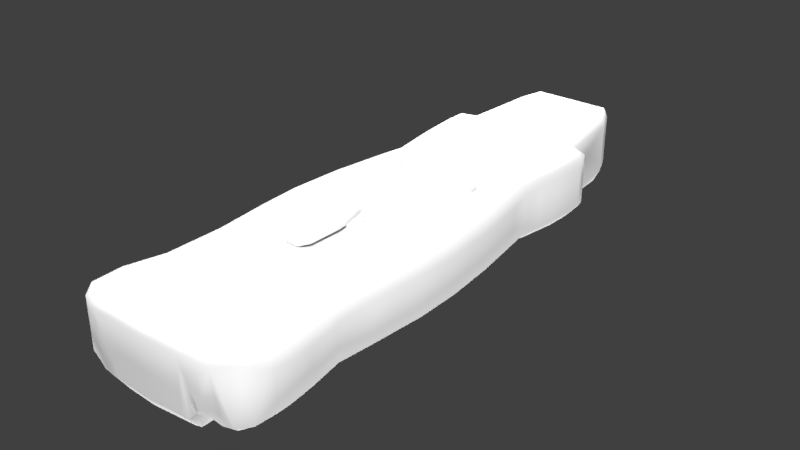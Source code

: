 # Source: trueRMSMultimeterHS36.blend  (saved by Blender 2.79.0; exported with 4.5.12 LTS)
import bpy
from mathutils import Matrix  # noqa: F401  (used for matrix-valued properties, if any)

bpy.ops.wm.read_factory_settings(use_empty=True)
scene = bpy.context.scene
scene.name = 'Scene'

# ---- collections
col_collection_1 = bpy.data.collections.new('Collection 1'); scene.collection.children.link(col_collection_1)
col_collection_6 = bpy.data.collections.new('Collection 6'); scene.collection.children.link(col_collection_6)

# ---- materials (node trees are filled in below, after node groups)
mat_truermsmultimeterhs36material = bpy.data.materials.new('trueRMSMultimeterHS36Material')
mat_truermsmultimeterhs36material.alpha_threshold = 0.0
mat_truermsmultimeterhs36material.use_transparent_shadow = False
mat_truermsmultimeterhs36material.roughness = 0.5
mat_truermsmultimeterhs36material.specular_intensity = 0.0
mat_truermsmultimeterhs36material.line_color = (0.0, 0.0, 0.0, 1.0)
mat_truermsmultimeterhs36screenmaterial = bpy.data.materials.new('trueRMSMultimeterHS36ScreenMaterial')
mat_truermsmultimeterhs36screenmaterial.alpha_threshold = 0.0
mat_truermsmultimeterhs36screenmaterial.use_transparent_shadow = False
mat_truermsmultimeterhs36screenmaterial.roughness = 0.5
mat_truermsmultimeterhs36screenmaterial.specular_intensity = 0.0
mat_truermsmultimeterhs36continuitylightbulbmaterial = bpy.data.materials.new('trueRMSMultimeterHS36ContinuityLightBulbMaterial')
mat_truermsmultimeterhs36continuitylightbulbmaterial.alpha_threshold = 0.0
mat_truermsmultimeterhs36continuitylightbulbmaterial.use_transparent_shadow = False
mat_truermsmultimeterhs36continuitylightbulbmaterial.roughness = 0.5
mat_truermsmultimeterhs36continuitylightbulbmaterial.specular_intensity = 0.0
mat_truermsmultimeterhs36continuitylightbulbmaterial.line_color = (0.0, 0.0, 0.0, 1.0)
mat_truermsmultimeterhs36ncvlightbulbmaterial = bpy.data.materials.new('trueRMSMultimeterHS36NCVLightBulbMaterial')
mat_truermsmultimeterhs36ncvlightbulbmaterial.alpha_threshold = 0.0
mat_truermsmultimeterhs36ncvlightbulbmaterial.use_transparent_shadow = False
mat_truermsmultimeterhs36ncvlightbulbmaterial.roughness = 0.5
mat_truermsmultimeterhs36ncvlightbulbmaterial.specular_intensity = 0.0
mat_truermsmultimeterhs36ncvlightbulbmaterial.line_color = (0.0, 0.0, 0.0, 1.0)
mat_truermsmultimeterhs36hivlightbulbmaterial = bpy.data.materials.new('trueRMSMultimeterHS36HiVLightBulbMaterial')
mat_truermsmultimeterhs36hivlightbulbmaterial.alpha_threshold = 0.0
mat_truermsmultimeterhs36hivlightbulbmaterial.use_transparent_shadow = False
mat_truermsmultimeterhs36hivlightbulbmaterial.roughness = 0.5
mat_truermsmultimeterhs36hivlightbulbmaterial.specular_intensity = 0.0
mat_truermsmultimeterhs36hivlightbulbmaterial.line_color = (0.0, 0.0, 0.0, 1.0)

# ---- material node trees

# ---- world
world_world = bpy.data.worlds.new('World'); scene.world = world_world
world_world.color = (0.05088, 0.05088, 0.05088)
world_world.use_sun_shadow = False
world_world.sun_shadow_jitter_overblur = 0.0
world_world.cycles.sampling_method = 'MANUAL'

# ---- lights
light_lamp_003 = bpy.data.lights.new('Lamp.003', 'POINT')
light_lamp_003.transmission_factor = 0.0
light_lamp_003.cutoff_distance = 30.0
light_lamp_003.energy = 100.0
light_lamp_003.shadow_buffer_clip_start = 1.001
light_lamp_003.shadow_soft_size = 0.1
light_lamp_003.shadow_maximum_resolution = 0.006
light_lamp_003.use_absolute_resolution = True
light_lamp_002 = bpy.data.lights.new('Lamp.002', 'POINT')
light_lamp_002.transmission_factor = 0.0
light_lamp_002.cutoff_distance = 30.0
light_lamp_002.energy = 100.0
light_lamp_002.shadow_buffer_clip_start = 1.001
light_lamp_002.shadow_soft_size = 0.1
light_lamp_002.shadow_maximum_resolution = 0.006
light_lamp_002.use_absolute_resolution = True
light_lamp_001 = bpy.data.lights.new('Lamp.001', 'POINT')
light_lamp_001.transmission_factor = 0.0
light_lamp_001.cutoff_distance = 30.0
light_lamp_001.energy = 100.0
light_lamp_001.shadow_buffer_clip_start = 1.001
light_lamp_001.shadow_soft_size = 0.1
light_lamp_001.shadow_maximum_resolution = 0.006
light_lamp_001.use_absolute_resolution = True
light_lamp = bpy.data.lights.new('Lamp', 'POINT')
light_lamp.transmission_factor = 0.0
light_lamp.cutoff_distance = 30.0
light_lamp.energy = 100.0
light_lamp.shadow_buffer_clip_start = 1.001
light_lamp.shadow_soft_size = 0.1
light_lamp.shadow_maximum_resolution = 0.006
light_lamp.use_absolute_resolution = True

# ---- meshes
me_truermsmultimeterhs36geometry = bpy.data.meshes.new('trueRMSMultimeterHS36Geometry')
me_truermsmultimeterhs36geometry.from_pydata([(0.02924, -0.1282, -0.01212), (0.02857, -0.1282, -0.009006), (0.02652, -0.1282, -0.006957), (0.02372, -0.1282, -0.006207), (0.02092, -0.1282, -0.006957), (0.01887, -0.1282, -0.009006), (0.01885, -0.1282, -0.01453), (0.01938, -0.1121, -0.01453), (0.01914, -0.1121, -0.009319), (0.02096, -0.1121, -0.007499), (0.02345, -0.1121, -0.006832), (0.02593, -0.1121, -0.007499), (0.02775, -0.1121, -0.009319), (0.02824, -0.1121, -0.01247), (0.0217, -0.08566, -0.01383), (0.0219, -0.08566, -0.01072), (0.02269, -0.08566, -0.009923), (0.02378, -0.08566, -0.009632), (0.02487, -0.08566, -0.009923), (0.02566, -0.08566, -0.01072), (0.02592, -0.08566, -0.01192), (-0.01778, -0.1282, -0.01453), (-0.0178, -0.1282, -0.009006), (-0.01985, -0.1282, -0.006957), (-0.02265, -0.1282, -0.006207), (-0.02545, -0.1282, -0.006957), (-0.0275, -0.1282, -0.009006), (-0.02724, -0.1121, -0.009319), (-0.02542, -0.1121, -0.007499), (-0.02293, -0.1121, -0.006832), (-0.02044, -0.1121, -0.007499), (-0.01862, -0.1121, -0.009319), (-0.01862, -0.1121, -0.01429), (-0.02476, -0.08566, -0.01183), (-0.02448, -0.08566, -0.01072), (-0.02368, -0.08566, -0.009923), (-0.0226, -0.08566, -0.009632), (-0.02151, -0.08566, -0.009923), (-0.02072, -0.08566, -0.01072), (-0.0198, -0.08778, -0.01361), (-0.01904, -0.2182, 0.009622), (-0.02242, -0.2172, 0.009622), (-0.02736, -0.215, 0.009622), (-0.03239, -0.2092, 0.009622), (0.02377, -0.135, 0.01232), (-0.03288, -0.1978, 0.009622), (-0.02933, -0.184, 0.009622), (-0.02924, -0.1624, 0.009622), (-0.03136, -0.1409, 0.009622), (-0.03224, -0.1253, 0.009622), (-0.03111, -0.1053, 0.009622), (-0.02797, -0.08327, 0.009622), (-0.02648, -0.07563, 0.009622), (-0.02809, -0.06495, 0.009622), (-0.02925, -0.05655, 0.009622), (-0.02995, -0.04201, 0.009622), (-0.02899, -0.03804, 0.009622), (-0.02298, -0.03512, 0.009622), (-0.01973, -0.007741, 0.009622), (-0.01617, -3.709e-05, 0.009622), (0.01617, 3.709e-05, 0.009622), (-0.02044, -0.1296, 0.01232), (-0.01136, -0.2184, 0.009622), (0.001181, -0.2189, 0.009622), (0.0229, -0.2178, 0.009622), (0.02649, -0.2166, 0.009622), (0.03104, -0.2137, 0.009622), (0.03464, -0.2095, 0.009622), (0.03508, -0.2018, 0.009622), (0.03495, -0.1962, 0.009622), (0.03377, -0.1866, 0.009622), (0.03138, -0.1733, 0.009622), (0.03262, -0.1591, 0.009622), (0.03402, -0.1389, 0.009622), (0.03371, -0.1219, 0.009622), (0.03171, -0.1018, 0.009622), (0.0284, -0.08069, 0.009622), (0.02728, -0.07387, 0.009622), (0.02831, -0.06516, 0.009622), (0.02927, -0.05658, 0.009622), (0.03, -0.0417, 0.009622), (0.02914, -0.03773, 0.009622), (0.02309, -0.03494, 0.009622), (0.01949, -0.007954, 0.009622), (-0.01041, -0.2157, 0.0133), (0.01585, -0.2184, 0.009622), (-0.02097, -0.1362, 0.01233), (-0.01788, -0.2147, 0.0133), (-0.02131, -0.2129, 0.0133), (-0.02362, -0.2103, 0.0133), (-0.02393, -0.2035, 0.0133), (-0.02289, -0.1882, 0.0133), (-0.01897, -0.1684, 0.0133), (-0.02083, -0.1535, 0.0133), (-0.02367, -0.1363, 0.01331), (-0.02308, -0.1289, 0.0133), (-0.0224, -0.1056, 0.0133), (-0.02033, -0.08497, 0.0133), (-0.01943, -0.07794, 0.0133), (-0.02162, -0.06917, 0.0133), (-0.02335, -0.05936, 0.0133), (-0.02484, -0.04837, 0.0133), (-0.02479, -0.04097, 0.0133), (-0.01865, -0.03925, 0.0133), (-0.0168, -0.01015, 0.0133), (-0.01459, -0.000928, 0.0133), (0.001157, -0.2163, 0.0133), (0.02233, -0.2137, 0.0133), (0.02683, -0.2102, 0.0133), (0.02704, -0.2046, 0.0133), (0.02656, -0.1974, 0.0133), (0.02472, -0.1833, 0.0133), (0.02115, -0.1686, 0.0133), (0.02328, -0.1553, 0.0133), (0.02647, -0.135, 0.0133), (0.02479, -0.1261, 0.0133), (0.02421, -0.1023, 0.0133), (0.02174, -0.08256, 0.0133), (0.02091, -0.07738, 0.0133), (0.02334, -0.06574, 0.0133), (0.02534, -0.05033, 0.0133), (0.02541, -0.04138, 0.0133), (0.01951, -0.03883, 0.0133), (0.01728, -0.008759, 0.0133), (0.01501, -0.0007203, 0.0133), (0.01701, -0.215, 0.0133), (0.001184, -0.1099, 0.01331), (-0.007301, -0.1114, 0.01331), (-0.01476, -0.1157, 0.01331), (-0.02158, -0.124, 0.01331), (-0.02139, -0.1471, 0.01331), (-0.01467, -0.1551, 0.01331), (-0.007209, -0.1594, 0.01331), (0.001276, -0.1609, 0.01331), (0.01068, -0.1592, 0.01331), (0.01862, -0.154, 0.01331), (0.02394, -0.1459, 0.01331), (0.02267, -0.1223, 0.01331), (0.01713, -0.1157, 0.01331), (0.009669, -0.1114, 0.01331), (0.02227, -0.1271, 0.01233), (0.001207, -0.1126, 0.01233), (-0.006362, -0.114, 0.01233), (-0.01302, -0.1178, 0.01233), (-0.0191, -0.1252, 0.01233), (-0.01893, -0.1458, 0.01233), (-0.01294, -0.1529, 0.01233), (-0.00628, -0.1568, 0.01233), (0.00129, -0.1581, 0.01233), (0.009682, -0.1566, 0.01233), (0.01676, -0.152, 0.01233), (0.0215, -0.1447, 0.01233), (0.02037, -0.1237, 0.01233), (0.01543, -0.1178, 0.01233), (0.008777, -0.114, 0.01233), (-0.03239, -0.2092, -0.009622), (-0.03288, -0.1978, -0.009622), (-0.02933, -0.184, -0.009622), (-0.02924, -0.1624, -0.009622), (-0.03136, -0.1409, -0.009622), (-0.03224, -0.1253, -0.009622), (-0.03111, -0.1053, -0.009622), (-0.02797, -0.08327, -0.009622), (-0.02648, -0.07563, -0.009622), (-0.02809, -0.06495, -0.009622), (-0.02925, -0.05655, -0.009622), (-0.02995, -0.04201, -0.009622), (-0.02899, -0.03804, -0.009622), (-0.02298, -0.03512, -0.009622), (-0.01973, -0.007741, -0.009622), (-0.01617, -3.709e-05, -0.009622), (0.01617, 3.709e-05, -0.009622), (-0.01136, -0.2184, -0.009622), (0.001181, -0.2189, -0.009622), (0.03104, -0.2137, -0.009622), (0.03464, -0.2095, -0.009622), (0.03508, -0.2018, -0.009622), (0.03495, -0.1962, -0.009622), (0.03377, -0.1866, -0.009622), (0.03138, -0.1733, -0.009622), (0.03262, -0.1591, -0.009622), (0.03402, -0.1389, -0.009622), (0.03371, -0.1219, -0.009622), (0.03171, -0.1018, -0.009622), (0.0284, -0.08069, -0.009622), (0.02728, -0.07387, -0.009622), (0.02831, -0.06516, -0.009622), (0.02927, -0.05658, -0.009622), (0.03, -0.0417, -0.009622), (0.02914, -0.03773, -0.009622), (0.02309, -0.03494, -0.009622), (0.01949, -0.007954, -0.009622), (0.01585, -0.2184, -0.009622), (-0.01041, -0.2157, -0.01453), (-0.01943, -0.07794, -0.01453), (-0.02162, -0.06917, -0.01453), (-0.02335, -0.05936, -0.01453), (-0.02484, -0.0506, -0.01453), (-0.02511, -0.04239, -0.01453), (-0.02446, -0.04048, -0.01453), (-0.01865, -0.03925, -0.01453), (-0.0168, -0.01015, -0.01453), (-0.01459, -0.000928, -0.01453), (0.001157, -0.2163, -0.01453), (0.02174, -0.08256, -0.01453), (0.02091, -0.07738, -0.01453), (0.02334, -0.06574, -0.01453), (0.02534, -0.05256, -0.01453), (0.02566, -0.04247, -0.01453), (0.02515, -0.04028, -0.01453), (0.01951, -0.03883, -0.01453), (0.01728, -0.008759, -0.01453), (0.01501, -0.0007203, -0.01453), (0.01701, -0.215, -0.01453), (0.02652, -0.2166, -0.006957), (-0.01764, -0.2181, -0.009622), (-0.01778, -0.2147, -0.01453), (0.0229, -0.2179, -0.006427), (0.02092, -0.2177, -0.006957), (-0.01904, -0.2182, -0.007766), (0.01885, -0.2145, -0.01453), (0.01871, -0.2182, -0.009622), (-0.02265, -0.2176, -0.006207), (-0.0275, -0.2148, -0.009006), (-0.02824, -0.1282, -0.01177), (-0.02822, -0.1933, -0.01191), (-0.02825, -0.2102, -0.01181), (0.02897, -0.1971, -0.01312), (0.0289, -0.2039, -0.0134), (0.02899, -0.2105, -0.01307), (0.02922, -0.1577, -0.01141), (0.02925, -0.185, -0.01207), (0.02898, -0.212, -0.01181), (0.02857, -0.2153, -0.009006), (0.02904, -0.1722, -0.01075), (-0.02821, -0.1476, -0.01163), (-0.02788, -0.1709, -0.01041), (-0.02809, -0.1839, -0.0112), (-0.02767, -0.2147, -0.009622), (-0.02545, -0.2161, -0.006957), (-0.02787, -0.1121, -0.01166), (-0.02587, -0.09543, -0.01201), (-0.01727, -0.06478, 0.0133), (-0.01727, -0.04659, 0.0133), (-0.01717, -0.04549, 0.0133), (-0.01691, -0.04502, 0.0133), (-0.01625, -0.0448, 0.0133), (0.01726, -0.04458, 0.0133), (0.01746, -0.04485, 0.0133), (0.01773, -0.04546, 0.0133), (0.01778, -0.06518, 0.0133), (0.01751, -0.06558, 0.0133), (-0.0167, -0.06586, 0.0133), (-0.0171, -0.06566, 0.0133), (-0.01729, -0.06516, 0.0133)], [], [(1, 12, 13, 0), (2, 11, 12, 1), (4, 9, 10, 3), (5, 8, 9, 4), (3, 10, 11, 2), (6, 7, 8, 5), (7, 14, 15, 8), (11, 18, 19, 12), (8, 15, 16, 9), (12, 19, 20, 13), (9, 16, 17, 10), (10, 17, 18, 11), (22, 31, 32, 21), (23, 30, 31, 22), (25, 28, 29, 24), (26, 27, 28, 25), (24, 29, 30, 23), (30, 37, 38, 31), (27, 34, 35, 28), (31, 38, 39, 32), (28, 35, 36, 29), (29, 36, 37, 30), (63, 85, 125, 106), (134, 135, 150, 149), (85, 64, 107, 125), (64, 65, 107), (65, 66, 108, 107), (66, 67, 108), (67, 68, 109, 108), (68, 69, 110, 109), (69, 70, 111, 110), (70, 71, 112, 111), (71, 72, 113, 112), (72, 73, 114, 113), (73, 74, 115, 114), (74, 75, 116, 115), (75, 76, 117, 116), (76, 77, 118, 117), (77, 78, 119, 118), (78, 79, 120, 119), (79, 80, 121, 120), (80, 81, 121), (81, 82, 122, 121), (82, 83, 123, 122), (83, 60, 124, 123), (60, 59, 105, 124), (59, 58, 104, 105), (58, 57, 103, 104), (56, 55, 102), (55, 54, 101, 102), (54, 53, 100, 101), (53, 52, 99, 100), (52, 51, 98, 99), (51, 50, 97, 98), (50, 49, 96, 97), (49, 95, 96), (49, 48, 94, 95), (48, 47, 93, 94), (47, 46, 92, 93), (46, 45, 91, 92), (45, 43, 90, 91), (43, 89, 90), (135, 136, 151, 150), (43, 42, 89), (42, 41, 88, 89), (41, 40, 87, 88), (127, 128, 143, 142), (40, 62, 84, 87), (62, 63, 106, 84), (96, 95, 129, 128, 127, 126, 139, 138, 137, 115, 116, 117, 118, 119, 250, 251, 252, 253, 254, 99, 98, 97), (87, 84, 106, 125, 107, 108, 109, 110, 111, 112, 113, 114, 136, 135, 134, 133, 132, 131, 130, 94, 93, 92, 91, 90, 89, 88), (128, 129, 144, 143), (137, 138, 153, 152), (129, 95, 61, 144), (138, 139, 154, 153), (130, 131, 146, 145), (114, 115, 140, 44), (139, 126, 141, 154), (131, 132, 147, 146), (95, 94, 86, 61), (94, 130, 145, 86), (132, 133, 148, 147), (115, 137, 152, 140), (133, 134, 149, 148), (126, 127, 142, 141), (136, 114, 44, 151), (146, 147, 148, 149, 150, 151, 44, 140, 152, 153, 154, 141, 142, 143, 144, 61, 86, 145), (60, 83, 191, 171), (59, 60, 171, 170), (64, 85, 192, 221, 218, 217), (40, 41, 222, 219), (63, 62, 172, 173), (41, 42, 223, 239, 222), (65, 64, 217, 214), (42, 43, 155, 238, 223), (66, 65, 214, 233, 174), (67, 66, 174, 175), (43, 45, 156, 155), (68, 67, 175, 176), (62, 40, 219, 215, 172), (45, 46, 157, 156), (69, 68, 176, 177), (46, 47, 158, 157), (70, 69, 177, 178), (47, 48, 159, 158), (71, 70, 178, 179), (48, 49, 160, 159), (72, 71, 179, 180), (73, 72, 180, 181), (85, 63, 173, 192), (49, 50, 161, 160), (74, 73, 181, 182), (50, 51, 162, 161), (75, 74, 182, 183), (51, 52, 163, 162), (76, 75, 183, 184), (52, 53, 164, 163), (77, 76, 184, 185), (53, 54, 165, 164), (78, 77, 185, 186), (54, 55, 166, 165), (79, 78, 186, 187), (55, 56, 167, 166), (80, 79, 187, 188), (81, 80, 188, 189), (56, 57, 168, 167), (56, 102, 103, 57), (82, 81, 189, 190), (57, 58, 169, 168), (83, 82, 190, 191), (58, 59, 170, 169), (173, 203, 213, 192), (192, 213, 220, 221), (174, 232, 229, 175), (175, 229, 228, 176), (176, 228, 227, 177), (177, 227, 231, 178), (178, 231, 234, 179), (179, 234, 230, 180), (180, 230, 0, 181), (181, 0, 182), (182, 0, 13, 183), (183, 13, 20, 14, 204, 184), (184, 204, 205, 185), (185, 205, 206, 186), (186, 206, 207, 187), (187, 207, 208, 188), (188, 208, 209, 189), (189, 209, 210, 190), (190, 210, 211, 191), (191, 211, 212, 171), (171, 212, 202, 170), (170, 202, 201, 169), (169, 201, 200, 168), (200, 199, 167, 168), (167, 199, 198, 166), (166, 198, 197, 165), (165, 197, 196, 164), (164, 196, 195, 163), (163, 195, 194, 162), (162, 194, 39, 33, 241, 161), (161, 241, 240, 224, 160), (160, 224, 235, 159), (159, 235, 236, 158), (158, 236, 237, 157), (157, 237, 225, 156), (156, 225, 226, 155), (155, 226, 238), (172, 193, 203, 173), (239, 25, 24, 222), (39, 38, 37, 36, 35, 34, 33), (221, 5, 4, 218), (232, 231, 227, 228, 229), (233, 232, 174), (216, 21, 32, 39, 194, 195, 196, 197, 198, 199, 200, 201, 202, 212, 211, 210, 209, 208, 207, 206, 205, 204, 14, 7, 6, 220, 213, 203, 193), (220, 6, 5, 221), (233, 1, 0, 230, 234, 231, 232), (215, 216, 193, 172), (214, 2, 1, 233), (215, 22, 21, 216), (223, 26, 25, 239), (20, 19, 18, 17, 16, 15, 14), (219, 23, 22, 215), (222, 24, 23, 219), (218, 4, 3, 217), (241, 33, 34, 27, 240), (217, 3, 2, 214), (226, 225, 237, 236, 235, 224, 26, 223, 238), (240, 27, 26, 224), (99, 254, 242, 243, 244, 245, 246, 247, 248, 249, 250, 119, 120, 121, 122, 123, 124, 105, 104, 103, 102, 101, 100)])
me_truermsmultimeterhs36geometry.polygons.foreach_set('use_smooth', [1, 1, 1, 1, 1, 1, 1, 1, 1, 1, 1, 1, 1, 1, 1, 1, 1, 1, 1, 1, 1, 1, 1, 1, 1, 1, 1, 1, 1, 1, 1, 1, 1, 1, 1, 1, 1, 1, 1, 1, 1, 1, 1, 1, 1, 1, 1, 1, 1, 1, 1, 1, 1, 1, 1, 1, 1, 1, 1, 1, 1, 1, 1, 1, 1, 1, 1, 1, 1, 0, 0, 1, 1, 1, 1, 1, 1, 1, 1, 1, 1, 1, 1, 1, 1, 1, 0, 1, 1, 1, 1, 1, 1, 1, 1, 1, 1, 1, 1, 1, 1, 1, 1, 1, 1, 1, 1, 1, 1, 1, 1, 1, 1, 1, 1, 1, 1, 1, 1, 1, 1, 1, 1, 1, 1, 1, 1, 1, 1, 1, 1, 1, 1, 1, 1, 1, 1, 1, 1, 1, 1, 1, 1, 1, 1, 1, 1, 1, 1, 1, 1, 1, 1, 1, 1, 1, 1, 1, 1, 1, 1, 1, 1, 1, 1, 1, 1, 1, 1, 1, 1, 1, 1, 1, 0, 1, 1, 1, 1, 1, 1, 1, 1, 1, 1, 1, 1, 1, 1, 0])
_uv = me_truermsmultimeterhs36geometry.uv_layers.new(name='UVMap')
_uv.uv.foreach_set('vector', [0.5688, 0.4503, 0.5656, 0.5136, 0.5675, 0.5136, 0.5714, 0.4503, 0.5607, 0.4503, 0.5584, 0.5136, 0.5656, 0.5136, 0.5688, 0.4503, 0.5436, 0.4503, 0.5387, 0.5136, 0.5486, 0.5136, 0.5497, 0.4503, 0.535, 0.4503, 0.5333, 0.5129, 0.5387, 0.5136, 0.5436, 0.4503, 0.5497, 0.4503, 0.5486, 0.5136, 0.5584, 0.5136, 0.5607, 0.4503, 0.5349, 0.4503, 0.5343, 0.5129, 0.5333, 0.5129, 0.535, 0.4503, 0.5343, 0.5129, 0.5445, 0.6019, 0.5452, 0.6019, 0.5333, 0.5129, 0.5584, 0.5136, 0.562, 0.6178, 0.5645, 0.6178, 0.5656, 0.5136, 0.5333, 0.5129, 0.5452, 0.6019, 0.5553, 0.6178, 0.5387, 0.5136, 0.5656, 0.5136, 0.5645, 0.6178, 0.5653, 0.6178, 0.5675, 0.5136, 0.5387, 0.5136, 0.5553, 0.6178, 0.5587, 0.6178, 0.5486, 0.5136, 0.5486, 0.5136, 0.5587, 0.6178, 0.562, 0.6178, 0.5584, 0.5136, 0.3813, 0.4503, 0.3826, 0.5136, 0.3826, 0.5136, 0.3859, 0.4503, 0.3727, 0.4503, 0.3754, 0.5136, 0.3826, 0.5136, 0.3813, 0.4503, 0.3556, 0.4503, 0.3557, 0.5136, 0.3656, 0.5136, 0.3667, 0.4503, 0.3475, 0.4503, 0.3486, 0.5136, 0.3557, 0.5136, 0.3556, 0.4503, 0.3667, 0.4503, 0.3656, 0.5136, 0.3754, 0.5136, 0.3727, 0.4503, 0.3754, 0.5136, 0.3646, 0.6184, 0.3671, 0.6184, 0.3826, 0.5136, 0.3486, 0.5136, 0.3551, 0.6184, 0.3577, 0.6184, 0.3557, 0.5136, 0.3826, 0.5136, 0.3671, 0.6184, 0.374, 0.6042, 0.3826, 0.5136, 0.3557, 0.5136, 0.3577, 0.6184, 0.3611, 0.6184, 0.3656, 0.5136, 0.3656, 0.5136, 0.3611, 0.6184, 0.3646, 0.6184, 0.3754, 0.5136, 0.1665, 0.09084, 0.2247, 0.09297, 0.2293, 0.1065, 0.1664, 0.1011, 0.2042, 0.3279, 0.2357, 0.3484, 0.2283, 0.3563, 0.2002, 0.3381, 0.2247, 0.09297, 0.2527, 0.09512, 0.2505, 0.1114, 0.2293, 0.1065, 0.2527, 0.09512, 0.267, 0.09987, 0.2505, 0.1114, 0.267, 0.09987, 0.285, 0.1113, 0.2683, 0.1254, 0.2505, 0.1114, 0.285, 0.1113, 0.2993, 0.1281, 0.2683, 0.1254, 0.2993, 0.1281, 0.3011, 0.1587, 0.2691, 0.1477, 0.2683, 0.1254, 0.3011, 0.1587, 0.3006, 0.181, 0.2672, 0.1761, 0.2691, 0.1477, 0.3006, 0.181, 0.2959, 0.2189, 0.2599, 0.2321, 0.2672, 0.1761, 0.2959, 0.2189, 0.2864, 0.272, 0.2458, 0.2905, 0.2599, 0.2321, 0.2864, 0.272, 0.2913, 0.3281, 0.2542, 0.3434, 0.2458, 0.2905, 0.2913, 0.3281, 0.2968, 0.4084, 0.2669, 0.4239, 0.2542, 0.3434, 0.2968, 0.4084, 0.2956, 0.4761, 0.2602, 0.4593, 0.2669, 0.4239, 0.2956, 0.4761, 0.2877, 0.5558, 0.2579, 0.5538, 0.2602, 0.4593, 0.2877, 0.5558, 0.2745, 0.6395, 0.2481, 0.6321, 0.2579, 0.5538, 0.2745, 0.6395, 0.2701, 0.6666, 0.2448, 0.6526, 0.2481, 0.6321, 0.2701, 0.6666, 0.2742, 0.7011, 0.2544, 0.6989, 0.2448, 0.6526, 0.2742, 0.7011, 0.278, 0.7352, 0.2624, 0.76, 0.2544, 0.6989, 0.278, 0.7352, 0.2809, 0.7943, 0.2627, 0.7955, 0.2624, 0.76, 0.2809, 0.7943, 0.2775, 0.81, 0.2627, 0.7955, 0.2775, 0.81, 0.2535, 0.8211, 0.2393, 0.8057, 0.2627, 0.7955, 0.2535, 0.8211, 0.2392, 0.9282, 0.2304, 0.925, 0.2393, 0.8057, 0.2392, 0.9282, 0.226, 0.9599, 0.2214, 0.9569, 0.2304, 0.925, 0.226, 0.9599, 0.09764, 0.9596, 0.1039, 0.9561, 0.2214, 0.9569, 0.09764, 0.9596, 0.08349, 0.9291, 0.09513, 0.9195, 0.1039, 0.9561, 0.08349, 0.9291, 0.07058, 0.8204, 0.08777, 0.804, 0.09513, 0.9195, 0.04673, 0.8088, 0.04291, 0.7931, 0.06341, 0.7972, 0.04291, 0.7931, 0.04571, 0.7353, 0.06322, 0.7678, 0.06341, 0.7972, 0.04571, 0.7353, 0.05029, 0.702, 0.0691, 0.7242, 0.06322, 0.7678, 0.05029, 0.702, 0.0567, 0.6596, 0.076, 0.6852, 0.0691, 0.7242, 0.0567, 0.6596, 0.05076, 0.6292, 0.08468, 0.6504, 0.076, 0.6852, 0.05076, 0.6292, 0.0383, 0.5417, 0.0811, 0.6225, 0.08468, 0.6504, 0.0383, 0.5417, 0.03385, 0.4624, 0.07289, 0.5407, 0.0811, 0.6225, 0.03385, 0.4624, 0.07019, 0.4483, 0.07289, 0.5407, 0.03385, 0.4624, 0.03731, 0.4004, 0.06783, 0.4189, 0.07019, 0.4483, 0.03731, 0.4004, 0.04576, 0.3151, 0.07912, 0.3505, 0.06783, 0.4189, 0.04576, 0.3151, 0.04537, 0.2294, 0.08652, 0.2914, 0.07912, 0.3505, 0.04537, 0.2294, 0.03127, 0.1746, 0.07094, 0.2129, 0.08652, 0.2914, 0.03127, 0.1746, 0.03321, 0.1294, 0.06683, 0.152, 0.07094, 0.2129, 0.03321, 0.1294, 0.06804, 0.125, 0.06683, 0.152, 0.2357, 0.3484, 0.2568, 0.3808, 0.2472, 0.3853, 0.2283, 0.3563, 0.03321, 0.1294, 0.05321, 0.1064, 0.06804, 0.125, 0.05321, 0.1064, 0.07282, 0.09773, 0.07721, 0.1148, 0.06804, 0.125, 0.07282, 0.09773, 0.08621, 0.09375, 0.09084, 0.1075, 0.07721, 0.1148, 0.1328, 0.5177, 0.1032, 0.5006, 0.1101, 0.4922, 0.1366, 0.5074, 0.08621, 0.09375, 0.1167, 0.09275, 0.1205, 0.1037, 0.09084, 0.1075, 0.1167, 0.09275, 0.1665, 0.09084, 0.1664, 0.1011, 0.1205, 0.1037, 0.07289, 0.5407, 0.07019, 0.4483, 0.07613, 0.4676, 0.1032, 0.5006, 0.1328, 0.5177, 0.1665, 0.5237, 0.2002, 0.5177, 0.2298, 0.5006, 0.2518, 0.4744, 0.2602, 0.4593, 0.2579, 0.5538, 0.2481, 0.6321, 0.2448, 0.6526, 0.2544, 0.6989, 0.2324, 0.7011, 0.2313, 0.6995, 0.0955, 0.6983, 0.09391, 0.6992, 0.09319, 0.7011, 0.076, 0.6852, 0.08468, 0.6504, 0.0811, 0.6225, 0.09084, 0.1075, 0.1205, 0.1037, 0.1664, 0.1011, 0.2293, 0.1065, 0.2505, 0.1114, 0.2683, 0.1254, 0.2691, 0.1477, 0.2672, 0.1761, 0.2599, 0.2321, 0.2458, 0.2905, 0.2542, 0.3434, 0.2669, 0.4239, 0.2568, 0.3808, 0.2357, 0.3484, 0.2042, 0.3279, 0.1669, 0.3212, 0.1332, 0.3271, 0.1036, 0.3442, 0.07689, 0.376, 0.06783, 0.4189, 0.07912, 0.3505, 0.08652, 0.2914, 0.07094, 0.2129, 0.06683, 0.152, 0.06804, 0.125, 0.07721, 0.1148, 0.1032, 0.5006, 0.07613, 0.4676, 0.08598, 0.4628, 0.1101, 0.4922, 0.2518, 0.4744, 0.2298, 0.5006, 0.2231, 0.4922, 0.2427, 0.4688, 0.07613, 0.4676, 0.07019, 0.4483, 0.08067, 0.4455, 0.08598, 0.4628, 0.2298, 0.5006, 0.2002, 0.5177, 0.1966, 0.5074, 0.2231, 0.4922, 0.07689, 0.376, 0.1036, 0.3442, 0.1105, 0.3527, 0.08666, 0.381, 0.2669, 0.4239, 0.2602, 0.4593, 0.2502, 0.4553, 0.2562, 0.4237, 0.2002, 0.5177, 0.1665, 0.5237, 0.1666, 0.5127, 0.1966, 0.5074, 0.1036, 0.3442, 0.1332, 0.3271, 0.1369, 0.3374, 0.1105, 0.3527, 0.07019, 0.4483, 0.06783, 0.4189, 0.07857, 0.4193, 0.08067, 0.4455, 0.06783, 0.4189, 0.07689, 0.376, 0.08666, 0.381, 0.07857, 0.4193, 0.1332, 0.3271, 0.1669, 0.3212, 0.1669, 0.3321, 0.1369, 0.3374, 0.2602, 0.4593, 0.2518, 0.4744, 0.2427, 0.4688, 0.2502, 0.4553, 0.1669, 0.3212, 0.2042, 0.3279, 0.2002, 0.3381, 0.1669, 0.3321, 0.1665, 0.5237, 0.1328, 0.5177, 0.1366, 0.5074, 0.1666, 0.5127, 0.2568, 0.3808, 0.2669, 0.4239, 0.2562, 0.4237, 0.2472, 0.3853, 0.1105, 0.3527, 0.1369, 0.3374, 0.1669, 0.3321, 0.2002, 0.3381, 0.2283, 0.3563, 0.2472, 0.3853, 0.2562, 0.4237, 0.2502, 0.4553, 0.2427, 0.4688, 0.2231, 0.4922, 0.1966, 0.5074, 0.1666, 0.5127, 0.1366, 0.5074, 0.1101, 0.4922, 0.08598, 0.4628, 0.08067, 0.4455, 0.07857, 0.4193, 0.08666, 0.381, 0.2255, 0.9563, 0.2385, 0.9249, 0.2385, 0.9249, 0.2255, 0.9563, 0.09821, 0.956, 0.2255, 0.9563, 0.2255, 0.9563, 0.09821, 0.956, 0.252, 0.09872, 0.2242, 0.09659, 0.2242, 0.09659, 0.2355, 0.09743, 0.2442, 0.09938, 0.252, 0.09851, 0.08688, 0.09736, 0.0736, 0.1013, 0.07267, 0.09952, 0.08688, 0.09715, 0.1665, 0.09447, 0.1171, 0.09637, 0.1171, 0.09637, 0.1665, 0.09447, 0.0736, 0.1013, 0.05415, 0.1099, 0.05358, 0.1105, 0.06165, 0.1055, 0.07267, 0.09952, 0.2661, 0.1034, 0.252, 0.09872, 0.252, 0.09851, 0.2662, 0.1035, 0.2697, 0.108, 0.2895, 0.1307, 0.2895, 0.1307, 0.2709, 0.1091, 0.2702, 0.1085, 0.284, 0.1148, 0.2661, 0.1034, 0.2662, 0.1035, 0.2743, 0.1086, 0.284, 0.1148, 0.2967, 0.1314, 0.2826, 0.1148, 0.2826, 0.1148, 0.2967, 0.1314, 0.2901, 0.1327, 0.292, 0.1775, 0.292, 0.1775, 0.2901, 0.1327, 0.2985, 0.1618, 0.2967, 0.1314, 0.2967, 0.1314, 0.2985, 0.1618, 0.1171, 0.09637, 0.08688, 0.09736, 0.08688, 0.09715, 0.09241, 0.09773, 0.1171, 0.09637, 0.292, 0.1775, 0.278, 0.2319, 0.278, 0.2319, 0.292, 0.1775, 0.298, 0.1839, 0.2985, 0.1618, 0.2985, 0.1618, 0.298, 0.1839, 0.279, 0.2412, 0.2776, 0.3169, 0.2776, 0.3169, 0.279, 0.2412, 0.2933, 0.2214, 0.298, 0.1839, 0.298, 0.1839, 0.2933, 0.2214, 0.2776, 0.3169, 0.286, 0.4014, 0.286, 0.4014, 0.2776, 0.3169, 0.2839, 0.2741, 0.2933, 0.2214, 0.2933, 0.2214, 0.2839, 0.2741, 0.286, 0.4014, 0.2894, 0.463, 0.2894, 0.463, 0.286, 0.4014, 0.2902, 0.3298, 0.2854, 0.2741, 0.2854, 0.2741, 0.2902, 0.3298, 0.2957, 0.4093, 0.2902, 0.3298, 0.2902, 0.3298, 0.2957, 0.4093, 0.2242, 0.09659, 0.1665, 0.09447, 0.1665, 0.09447, 0.2242, 0.09659, 0.2894, 0.463, 0.285, 0.5416, 0.285, 0.5416, 0.2894, 0.463, 0.2945, 0.4765, 0.2957, 0.4093, 0.2957, 0.4093, 0.2945, 0.4765, 0.285, 0.5416, 0.2727, 0.6284, 0.2727, 0.6284, 0.285, 0.5416, 0.2866, 0.5556, 0.2945, 0.4765, 0.2945, 0.4765, 0.2866, 0.5556, 0.2727, 0.6284, 0.2668, 0.6584, 0.2668, 0.6584, 0.2727, 0.6284, 0.2736, 0.6385, 0.2866, 0.5556, 0.2866, 0.5556, 0.2736, 0.6385, 0.2483, 0.6474, 0.2554, 0.704, 0.2727, 0.706, 0.27, 0.6583, 0.2692, 0.6659, 0.2736, 0.6385, 0.2736, 0.6385, 0.2692, 0.6659, 0.2554, 0.704, 0.2622, 0.7373, 0.2771, 0.7378, 0.2727, 0.706, 0.2733, 0.6997, 0.2692, 0.6654, 0.2692, 0.6654, 0.2733, 0.6997, 0.2622, 0.7373, 0.2652, 0.7935, 0.2797, 0.793, 0.2771, 0.7378, 0.277, 0.7335, 0.2733, 0.6997, 0.2733, 0.6997, 0.277, 0.7335, 0.2652, 0.7935, 0.2642, 0.802, 0.2775, 0.8098, 0.2797, 0.793, 0.2799, 0.792, 0.277, 0.7335, 0.277, 0.7335, 0.2799, 0.792, 0.2765, 0.8076, 0.2799, 0.792, 0.2799, 0.792, 0.2765, 0.8076, 0.2642, 0.802, 0.242, 0.8077, 0.2538, 0.8209, 0.2775, 0.8098, 0.04673, 0.8088, 0.06341, 0.7972, 0.08777, 0.804, 0.07058, 0.8204, 0.2527, 0.8186, 0.2765, 0.8076, 0.2765, 0.8076, 0.2527, 0.8186, 0.2532, 0.8219, 0.2402, 0.9257, 0.2402, 0.9257, 0.2532, 0.8219, 0.2385, 0.9249, 0.2535, 0.8216, 0.2535, 0.8216, 0.2385, 0.9249, 0.2402, 0.9257, 0.2262, 0.956, 0.2262, 0.956, 0.2402, 0.9257, 0.4607, 0.09231, 0.4606, 0.1025, 0.5232, 0.1079, 0.5186, 0.09443, 0.5186, 0.09443, 0.5232, 0.1079, 0.5349, 0.1096, 0.5343, 0.09527, 0.5785, 0.1127, 0.5704, 0.1194, 0.5704, 0.1256, 0.5927, 0.1294, 0.5927, 0.1294, 0.5704, 0.1256, 0.5701, 0.1514, 0.5945, 0.1598, 0.5945, 0.1598, 0.5701, 0.1514, 0.5704, 0.1785, 0.594, 0.1819, 0.594, 0.1819, 0.5704, 0.1785, 0.5715, 0.2262, 0.5893, 0.2196, 0.5893, 0.2196, 0.5715, 0.2262, 0.5706, 0.2766, 0.5799, 0.2724, 0.5799, 0.2724, 0.5706, 0.2766, 0.5713, 0.3337, 0.5847, 0.3282, 0.5847, 0.3282, 0.5713, 0.3337, 0.5714, 0.4503, 0.5903, 0.4079, 0.5903, 0.4079, 0.5714, 0.4503, 0.5891, 0.4752, 0.5891, 0.4752, 0.5714, 0.4503, 0.5675, 0.5136, 0.5811, 0.5545, 0.5811, 0.5545, 0.5675, 0.5136, 0.5653, 0.6178, 0.5445, 0.6019, 0.5418, 0.6303, 0.5681, 0.6377, 0.5681, 0.6377, 0.5418, 0.6303, 0.5393, 0.6503, 0.5635, 0.6657, 0.5637, 0.6646, 0.5385, 0.6507, 0.5481, 0.6967, 0.5677, 0.699, 0.5677, 0.699, 0.5481, 0.6967, 0.556, 0.7487, 0.5715, 0.7328, 0.5715, 0.7328, 0.556, 0.7487, 0.5575, 0.7879, 0.5746, 0.791, 0.5746, 0.791, 0.5575, 0.7879, 0.5576, 0.7997, 0.5733, 0.8097, 0.5733, 0.8097, 0.5576, 0.7997, 0.533, 0.8052, 0.5477, 0.8211, 0.5477, 0.8211, 0.533, 0.8052, 0.531, 0.8903, 0.5374, 0.9168, 0.5374, 0.9168, 0.531, 0.8903, 0.517, 0.9568, 0.5205, 0.9608, 0.5205, 0.9608, 0.517, 0.9568, 0.3963, 0.9563, 0.3891, 0.9589, 0.3891, 0.9589, 0.3963, 0.9563, 0.3873, 0.9175, 0.3751, 0.9216, 0.3751, 0.9216, 0.3873, 0.9175, 0.3809, 0.8035, 0.3658, 0.8203, 0.3809, 0.8035, 0.3581, 0.7991, 0.3409, 0.8089, 0.3658, 0.8203, 0.3409, 0.8089, 0.3581, 0.7991, 0.357, 0.7888, 0.3379, 0.7903, 0.3379, 0.7903, 0.357, 0.7888, 0.358, 0.7564, 0.3406, 0.7329, 0.3406, 0.7329, 0.358, 0.7564, 0.3639, 0.7219, 0.3452, 0.6998, 0.3452, 0.6998, 0.3639, 0.7219, 0.3707, 0.6831, 0.3516, 0.6576, 0.3516, 0.6576, 0.3707, 0.6831, 0.3774, 0.6501, 0.3457, 0.6275, 0.3457, 0.6275, 0.3774, 0.6501, 0.374, 0.6042, 0.3542, 0.6184, 0.3525, 0.5795, 0.3333, 0.5405, 0.3333, 0.5405, 0.3525, 0.5795, 0.3461, 0.5136, 0.3446, 0.4503, 0.3288, 0.4617, 0.3288, 0.4617, 0.3446, 0.4503, 0.3447, 0.3737, 0.3323, 0.4, 0.3323, 0.4, 0.3447, 0.3737, 0.346, 0.2817, 0.3407, 0.3153, 0.3407, 0.3153, 0.346, 0.2817, 0.3452, 0.2303, 0.3403, 0.2301, 0.3403, 0.2301, 0.3452, 0.2303, 0.3447, 0.1933, 0.3263, 0.1756, 0.3263, 0.1756, 0.3447, 0.1933, 0.3446, 0.1268, 0.3282, 0.1306, 0.3282, 0.1306, 0.3446, 0.1268, 0.3469, 0.1089, 0.4112, 0.09421, 0.4149, 0.1051, 0.4606, 0.1025, 0.4607, 0.09231, 0.3556, 0.1034, 0.3556, 0.4503, 0.3667, 0.4503, 0.3667, 0.09736, 0.374, 0.6042, 0.3671, 0.6184, 0.3646, 0.6184, 0.3611, 0.6184, 0.3577, 0.6184, 0.3551, 0.6184, 0.3542, 0.6184, 0.5343, 0.09527, 0.535, 0.4503, 0.5436, 0.4503, 0.5436, 0.09723, 0.5704, 0.1194, 0.5715, 0.2262, 0.5704, 0.1785, 0.5701, 0.1514, 0.5704, 0.1256, 0.5688, 0.1065, 0.5704, 0.1194, 0.5785, 0.1127, 0.3859, 0.1089, 0.3859, 0.4503, 0.3826, 0.5136, 0.374, 0.6042, 0.3784, 0.6501, 0.3707, 0.6839, 0.3639, 0.7238, 0.3597, 0.7569, 0.3584, 0.7942, 0.3615, 0.7983, 0.3814, 0.8025, 0.3873, 0.9175, 0.3963, 0.9563, 0.517, 0.9568, 0.531, 0.8903, 0.533, 0.8052, 0.5576, 0.7997, 0.5575, 0.7879, 0.556, 0.7487, 0.5481, 0.6967, 0.5389, 0.6507, 0.5418, 0.6303, 0.5445, 0.6019, 0.5343, 0.5129, 0.5349, 0.4503, 0.5349, 0.1096, 0.5232, 0.1079, 0.4606, 0.1025, 0.4149, 0.1051, 0.5349, 0.1096, 0.5349, 0.4503, 0.535, 0.4503, 0.5343, 0.09527, 0.5688, 0.1065, 0.5688, 0.4503, 0.5714, 0.4503, 0.5713, 0.3337, 0.5706, 0.2766, 0.5715, 0.2262, 0.5704, 0.1194, 0.382, 0.09557, 0.3859, 0.1089, 0.4149, 0.1051, 0.4112, 0.09421, 0.5607, 0.1014, 0.5607, 0.4503, 0.5688, 0.4503, 0.5688, 0.1065, 0.382, 0.09557, 0.3813, 0.4503, 0.3859, 0.4503, 0.3859, 0.1089, 0.3475, 0.1083, 0.3475, 0.4503, 0.3556, 0.4503, 0.3556, 0.1034, 0.5653, 0.6178, 0.5645, 0.6178, 0.562, 0.6178, 0.5587, 0.6178, 0.5553, 0.6178, 0.5452, 0.6019, 0.5445, 0.6019, 0.3761, 0.095, 0.3727, 0.4503, 0.3813, 0.4503, 0.382, 0.09557, 0.3667, 0.09736, 0.3667, 0.4503, 0.3727, 0.4503, 0.3761, 0.095, 0.5436, 0.09723, 0.5436, 0.4503, 0.5497, 0.4503, 0.5464, 0.09636, 0.3525, 0.5795, 0.3542, 0.6184, 0.3551, 0.6184, 0.3486, 0.5136, 0.3461, 0.5136, 0.5464, 0.09636, 0.5497, 0.4503, 0.5607, 0.4503, 0.5607, 0.1014, 0.3446, 0.1268, 0.3447, 0.1933, 0.3452, 0.2303, 0.346, 0.2817, 0.3447, 0.3737, 0.3446, 0.4503, 0.3475, 0.4503, 0.3475, 0.1083, 0.3469, 0.1089, 0.3461, 0.5136, 0.3486, 0.5136, 0.3475, 0.4503, 0.3446, 0.4503, 0.076, 0.6852, 0.09319, 0.7011, 0.09326, 0.7026, 0.09326, 0.7749, 0.09367, 0.7792, 0.09467, 0.7811, 0.09728, 0.782, 0.2303, 0.7828, 0.2311, 0.7818, 0.2322, 0.7793, 0.2324, 0.7011, 0.2544, 0.6989, 0.2624, 0.76, 0.2627, 0.7955, 0.2393, 0.8057, 0.2304, 0.925, 0.2214, 0.9569, 0.1039, 0.9561, 0.09513, 0.9195, 0.08777, 0.804, 0.06341, 0.7972, 0.06322, 0.7678, 0.0691, 0.7242])
_uv.active_render = True
_uv = me_truermsmultimeterhs36geometry.uv_layers.new(name='UVMap.001')
_uv.uv.foreach_set('vector', [0.0, 0.0, 0.0, 0.0, 0.0, 0.0, 0.0, 0.0, 0.0, 0.0, 0.0, 0.0, 0.0, 0.0, 0.0, 0.0, 0.0, 0.0, 0.0, 0.0, 0.0, 0.0, 0.0, 0.0, 0.0, 0.0, 0.0, 0.0, 0.0, 0.0, 0.0, 0.0, 0.0, 0.0, 0.0, 0.0, 0.0, 0.0, 0.0, 0.0, 0.0, 0.0, 0.0, 0.0, 0.0, 0.0, 0.0, 0.0, 0.0, 0.0, 0.0, 0.0, 0.0, 0.0, 0.0, 0.0, 0.0, 0.0, 0.0, 0.0, 0.0, 0.0, 0.0, 0.0, 0.0, 0.0, 0.0, 0.0, 0.0, 0.0, 0.0, 0.0, 0.0, 0.0, 0.0, 0.0, 0.0, 0.0, 0.0, 0.0, 0.0, 0.0, 0.0, 0.0, 0.0, 0.0, 0.0, 0.0, 0.0, 0.0, 0.0, 0.0, 0.0, 0.0, 0.0, 0.0, 0.0, 0.0, 0.0, 0.0, 0.0, 0.0, 0.0, 0.0, 0.0, 0.0, 0.0, 0.0, 0.0, 0.0, 0.0, 0.0, 0.0, 0.0, 0.0, 0.0, 0.0, 0.0, 0.0, 0.0, 0.0, 0.0, 0.0, 0.0, 0.0, 0.0, 0.0, 0.0, 0.0, 0.0, 0.0, 0.0, 0.0, 0.0, 0.0, 0.0, 0.0, 0.0, 0.0, 0.0, 0.0, 0.0, 0.0, 0.0, 0.0, 0.0, 0.0, 0.0, 0.0, 0.0, 0.0, 0.0, 0.0, 0.0, 0.0, 0.0, 0.0, 0.0, 0.0, 0.0, 0.0, 0.0, 0.0, 0.0, 0.0, 0.0, 0.0, 0.0, 0.0, 0.0, 0.0, 0.0, 0.0, 0.0, 0.0, 0.0, 0.0, 0.0, 0.0, 0.0, 0.0, 0.0, 0.0, 0.0, 0.0, 0.0, 0.0, 0.0, 0.0, 0.0, 0.0, 0.0, 0.0, 0.0, 0.0, 0.0, 0.0, 0.0, 0.0, 0.0, 0.0, 0.0, 0.0, 0.0, 0.0, 0.0, 0.0, 0.0, 0.0, 0.0, 0.0, 0.0, 0.0, 0.0, 0.0, 0.0, 0.0, 0.0, 0.0, 0.0, 0.0, 0.0, 0.0, 0.0, 0.0, 0.0, 0.0, 0.0, 0.0, 0.0, 0.0, 0.0, 0.0, 0.0, 0.0, 0.0, 0.0, 0.0, 0.0, 0.0, 0.0, 0.0, 0.0, 0.0, 0.0, 0.0, 0.0, 0.0, 0.0, 0.0, 0.0, 0.0, 0.0, 0.0, 0.0, 0.0, 0.0, 0.0, 0.0, 0.0, 0.0, 0.0, 0.0, 0.0, 0.0, 0.0, 0.0, 0.0, 0.0, 0.0, 0.0, 0.0, 0.0, 0.0, 0.0, 0.0, 0.0, 0.0, 0.0, 0.0, 0.0, 0.0, 0.0, 0.0, 0.0, 0.0, 0.0, 0.0, 0.0, 0.0, 0.0, 0.0, 0.0, 0.0, 0.0, 0.0, 0.0, 0.0, 0.0, 0.0, 0.0, 0.0, 0.0, 0.0, 0.0, 0.0, 0.0, 0.0, 0.0, 0.0, 0.0, 0.0, 0.0, 0.0, 0.0, 0.0, 0.0, 0.0, 0.0, 0.0, 0.0, 0.0, 0.0, 0.0, 0.0, 0.0, 0.0, 0.0, 0.0, 0.0, 0.0, 0.0, 0.0, 0.0, 0.0, 0.0, 0.0, 0.0, 0.0, 0.0, 0.0, 0.0, 0.0, 0.0, 0.0, 0.0, 0.0, 0.0, 0.0, 0.0, 0.0, 0.0, 0.0, 0.0, 0.0, 0.0, 0.0, 0.0, 0.0, 0.0, 0.0, 0.0, 0.0, 0.0, 0.0, 0.0, 0.0, 0.0, 0.0, 0.0, 0.0, 0.0, 0.0, 0.0, 0.0, 0.0, 0.0, 0.0, 0.0, 0.0, 0.0, 0.0, 0.0, 0.0, 0.0, 0.0, 0.0, 0.0, 0.0, 0.0, 0.0, 0.0, 0.0, 0.0, 0.0, 0.0, 0.0, 0.0, 0.0, 0.0, 0.0, 0.0, 0.0, 0.0, 0.0, 0.0, 0.0, 0.0, 0.0, 0.0, 0.0, 0.0, 0.0, 0.0, 0.0, 0.0, 0.0, 0.0, 0.0, 0.0, 0.0, 0.0, 0.0, 0.0, 0.0, 0.0, 0.0, 0.0, 0.0, 0.0, 0.0, 0.0, 0.0, 0.0, 0.0, 0.0, 0.0, 0.0, 0.0, 0.0, 0.0, 0.0, 0.0, 0.0, 0.0, 0.0, 0.0, 0.0, 0.0, 0.0, 0.0, 0.0, 0.0, 0.0, 0.0, 0.0, 0.0, 0.0, 0.0, 0.0, 0.0, 0.0, 0.0, 0.0, 0.0, 0.0, 0.0, 0.0, 0.0, 0.0, 0.0, 0.0, 0.0, 0.0, 0.0, 0.0, 0.0, 0.0, 0.0, 0.0, 0.0, 0.0, 0.0, 0.0, 0.0, 0.0, 0.0, 0.0, 0.0, 0.0, 0.0, 0.0, 0.0, 0.0, 0.0, 0.0, 0.0, 0.0, 0.0, 0.0, 0.0, 0.0, 0.0, 0.0, 0.0, 0.0, 0.0, 0.0, 0.0, 0.0, 0.0, 0.0, 0.0, 0.0, 0.0, 0.0, 0.0, 0.0, 0.0, 0.0, 0.0, 0.0, 0.0, 0.0, 0.0, 0.0, 0.0, 0.0, 0.0, 0.0, 0.0, 0.0, 0.0, 0.0, 0.0, 0.0, 0.0, 0.0, 0.0, 0.0, 0.0, 0.0, 0.0, 0.0, 0.0, 0.0, 0.0, 0.0, 0.0, 0.0, 0.0, 0.0, 0.0, 0.0, 0.0, 0.0, 0.0, 0.0, 0.0, 0.0, 0.0, 0.0, 0.0, 0.0, 0.0, 0.0, 0.0, 0.0, 0.0, 0.0, 0.0, 0.0, 0.0, 0.0, 0.0, 0.0, 0.0, 0.0, 0.0, 0.0, 0.0, 0.0, 0.0, 0.0, 0.0, 0.0, 0.0, 0.0, 0.0, 0.0, 0.0, 0.0, 0.0, 0.0, 0.0, 0.0, 0.0, 0.0, 0.0, 0.0, 0.0, 0.0, 0.0, 0.0, 0.0, 0.0, 0.0, 0.0, 0.0, 0.0, 0.0, 0.0, 0.0, 0.0, 0.0, 0.0, 0.0, 0.0, 0.0, 0.0, 0.0, 0.0, 0.0, 0.0, 0.0, 0.0, 0.0, 0.0, 0.0, 0.0, 0.0, 0.0, 0.0, 0.0, 0.0, 0.0, 0.0, 0.0, 0.0, 0.0, 0.0, 0.0, 0.0, 0.0, 0.0, 0.0, 0.0, 0.0, 0.0, 0.0, 0.0, 0.0, 0.0, 0.0, 0.0, 0.0, 0.0, 0.0, 0.0, 0.0, 0.0, 0.0, 0.0, 0.0, 0.0, 0.0, 0.0, 0.0, 0.0, 0.0, 0.0, 0.0, 0.0, 0.0, 0.0, 0.0, 0.0, 0.0, 0.0, 0.0, 0.0, 0.0, 0.0, 0.0, 0.0, 0.0, 0.0, 0.0, 0.0, 0.0, 0.0, 0.0, 0.0, 0.0, 0.0, 0.0, 0.0, 0.0, 0.0, 0.0, 0.0, 0.0, 0.0, 0.0, 0.0, 0.0, 0.0, 0.0, 0.0, 0.0, 0.0, 0.0, 0.0, 0.0, 0.0, 0.0, 0.0, 0.0, 0.0, 0.0, 0.0, 0.0, 0.0, 0.0, 0.0, 0.0, 0.0, 0.0, 0.0, 0.0, 0.0, 0.0, 0.0, 0.0, 0.0, 0.0, 0.0, 0.0, 0.0, 0.0, 0.0, 0.0, 0.0, 0.0, 0.0, 0.0, 0.0, 0.0, 0.0, 0.0, 0.0, 0.0, 0.0, 0.0, 0.0, 0.0, 0.0, 0.0, 0.0, 0.0, 0.0, 0.0, 0.0, 0.0, 0.0, 0.0, 0.0, 0.0, 0.0, 0.0, 0.0, 0.0, 0.0, 0.0, 0.0, 0.0, 0.0, 0.0, 0.0, 0.0, 0.0, 0.0, 0.0, 0.0, 0.0, 0.0, 0.0, 0.0, 0.0, 0.0, 0.0, 0.0, 0.0, 0.0, 0.0, 0.0, 0.0, 0.0, 0.0, 0.0, 0.0, 0.0, 0.0, 0.0, 0.0, 0.0, 0.0, 0.0, 0.0, 0.0, 0.0, 0.0, 0.0, 0.0, 0.0, 0.0, 0.0, 0.0, 0.0, 0.0, 0.0, 0.0, 0.0, 0.0, 0.0, 0.0, 0.0, 0.0, 0.0, 0.0, 0.0, 0.0, 0.0, 0.0, 0.0, 0.0, 0.0, 0.0, 0.0, 0.0, 0.0, 0.0, 0.0, 0.0, 0.0, 0.0, 0.0, 0.0, 0.0, 0.0, 0.0, 0.0, 0.0, 0.0, 0.0, 0.0, 0.0, 0.0, 0.0, 0.0, 0.0, 0.0, 0.0, 0.0, 0.0, 0.0, 0.0, 0.0, 0.0, 0.0, 0.0, 0.0, 0.0, 0.0, 0.0, 0.0, 0.0, 0.0, 0.0, 0.0, 0.0, 0.0, 0.0, 0.0, 0.0, 0.0, 0.0, 0.0, 0.0, 0.0, 0.0, 0.0, 0.0, 0.0, 0.0, 0.0, 0.0, 0.0, 0.0, 0.0, 0.0, 0.0, 0.0, 0.0, 0.0, 0.0, 0.0, 0.0, 0.0, 0.0, 0.0, 0.0, 0.0, 0.0, 0.0, 0.0, 0.0, 0.0, 0.0, 0.0, 0.0, 0.0, 0.0, 0.0, 0.0, 0.0, 0.0, 0.0, 0.0, 0.0, 0.0, 0.0, 0.0, 0.0, 0.0, 0.0, 0.0, 0.0, 0.0, 0.0, 0.0, 0.0, 0.0, 0.0, 0.0, 0.0, 0.0, 0.0, 0.0, 0.0, 0.0, 0.0, 0.0, 0.0, 0.0, 0.0, 0.0, 0.0, 0.0, 0.0, 0.0, 0.0, 0.0, 0.0, 0.0, 0.0, 0.0, 0.0, 0.0, 0.0, 0.0, 0.0, 0.0, 0.0, 0.0, 0.0, 0.0, 0.0, 0.0, 0.0, 0.0, 0.0, 0.0, 0.0, 0.0, 0.0, 0.0, 0.0, 0.0, 0.0, 0.0, 0.0, 0.0, 0.0, 0.0, 0.0, 0.0, 0.0, 0.0, 0.0, 0.0, 0.0, 0.0, 0.0, 0.0, 0.0, 0.0, 0.0, 0.0, 0.0, 0.0, 0.0, 0.0, 0.0, 0.0, 0.0, 0.0, 0.0, 0.0, 0.0, 0.0, 0.0, 0.0, 0.0, 0.0, 0.0, 0.0, 0.0, 0.0, 0.0, 0.0, 0.0, 0.0, 0.0, 0.0, 0.0, 0.0, 0.0, 0.0, 0.0, 0.0, 0.0, 0.0, 0.0, 0.0, 0.0, 0.0, 0.0, 0.0, 0.0, 0.0, 0.0, 0.0, 0.0, 0.0, 0.0, 0.0, 0.0, 0.0, 0.0, 0.0, 0.0, 0.0, 0.0, 0.0, 0.0, 0.0, 0.0, 0.0, 0.0, 0.0, 0.0, 0.0, 0.0, 0.0, 0.0, 0.0, 0.0, 0.0, 0.0, 0.0, 0.0, 0.0, 0.0, 0.0, 0.0, 0.0, 0.0, 0.0, 0.0, 0.0, 0.0, 0.0, 0.0, 0.0, 0.0, 0.0, 0.0, 0.0, 0.0, 0.0, 0.0, 0.0, 0.0, 0.0, 0.0, 0.0, 0.0, 0.0, 0.0, 0.0, 0.0, 0.0, 0.0, 0.0, 0.0, 0.0, 0.0, 0.0, 0.0, 0.0, 0.0, 0.0, 0.0, 0.0, 0.0, 0.0, 0.0, 0.0, 0.0, 0.0, 0.0, 0.0, 0.0, 0.0, 0.0, 0.0, 0.0, 0.0, 0.0, 0.0, 0.0, 0.0, 0.0, 0.0, 0.0, 0.0, 0.0, 0.0, 0.0, 0.0, 0.0, 0.0, 0.0, 0.0, 0.0, 0.0, 0.0, 0.0, 0.0, 0.0, 0.0, 0.0, 0.0, 0.0, 0.0, 0.0, 0.0, 0.0, 0.0, 0.0, 0.0, 0.0, 0.0, 0.0, 0.0, 0.0, 0.0, 0.0, 0.0, 0.0, 0.0, 0.0, 0.0, 0.0, 0.0, 0.0, 0.0, 0.0, 0.0, 0.0, 0.0, 0.0, 0.0, 0.0, 0.0, 0.0, 0.0, 0.0, 0.0, 0.0, 0.0, 0.0, 0.0, 0.0, 0.0, 0.0, 0.0, 0.0, 0.0, 0.0, 0.0, 0.0, 0.0, 0.0, 0.0, 0.0, 0.0, 0.0, 0.0, 0.0, 0.0, 0.0, 0.0, 0.0, 0.0, 0.0, 0.0, 0.0, 0.0, 0.0, 0.0, 0.0, 0.0, 0.0, 0.0, 0.0, 0.0, 0.0, 0.0, 0.0, 0.0, 0.0, 0.0, 0.0, 0.0, 0.0, 0.0, 0.0, 0.0, 0.0, 0.0, 0.0, 0.0, 0.0, 0.0, 0.0, 0.0, 0.0, 0.0, 0.0, 0.0, 0.0, 0.0, 0.0, 0.0, 0.0, 0.0, 0.0, 0.0, 0.0, 0.0, 0.0, 0.0, 0.0, 0.0, 0.0, 0.0, 0.0, 0.0, 0.0, 0.0, 0.0, 0.0, 0.0, 0.0, 0.0, 0.0, 0.0, 0.0, 0.0, 0.0, 0.0, 0.0, 0.0, 0.0, 0.0, 0.0, 0.0, 0.0, 0.0, 0.0, 0.0, 0.0, 0.0, 0.0, 0.0, 0.0, 0.0, 0.0, 0.0, 0.0, 0.0, 0.0, 0.0, 0.0, 0.0, 0.0, 0.0, 0.0, 0.0, 0.0, 0.0, 0.0, 0.0, 0.0, 0.0, 0.0, 0.0, 0.0, 0.0, 0.0, 0.0, 0.0, 0.0, 0.0, 0.0, 0.0, 0.0, 0.0, 0.0, 0.0, 0.0, 0.0, 0.0, 0.0, 0.0, 0.0, 0.0, 0.0, 0.0, 0.0, 0.0, 0.0, 0.0, 0.0, 0.0, 0.0, 0.0, 0.0, 0.0, 0.0, 0.0, 0.0, 0.0, 0.0, 0.0, 0.0, 0.0, 0.0, 0.0, 0.0, 0.0, 0.0, 0.0, 0.0, 0.0, 0.0, 0.0, 0.0, 0.0, 0.0, 0.0, 0.0, 0.0, 0.0, 0.0, 0.0, 0.0, 0.0, 0.0, 0.0, 0.0, 0.0, 0.0, 0.0, 0.0, 0.0, 0.0, 0.0, 0.0, 0.0, 0.0, 0.0, 0.0, 0.0, 0.0, 0.0, 0.0, 0.0, 0.0, 0.0, 0.0, 0.0, 0.0, 0.0, 0.0, 0.0, 0.0, 0.0, 0.0, 0.0, 0.0, 0.0, 0.0, 0.0, 0.0, 0.0, 0.0, 0.0, 0.0, 0.0, 0.0, 0.0, 0.0, 0.0, 0.0, 0.0, 0.0, 0.0, 0.0, 0.0, 0.0, 0.0, 0.0, 0.0, 0.0, 0.0, 0.0, 0.0, 0.0, 0.0, 0.0, 0.0, 0.0, 0.0, 0.0, 0.0, 0.0, 0.0, 0.0, 0.0, 0.0, 0.0, 0.0, 0.0, 0.0, 0.0, 0.0, 0.0, 0.0, 0.0, 0.0, 0.0, 0.0, 0.0, 0.0, 0.0, 0.0, 0.0, 0.0, 0.0, 0.0, 0.0, 0.0, 0.0, 0.0, 0.0, 0.0, 0.0, 0.0, 0.0, 0.0, 0.0, 0.0, 0.0, 0.0, 0.0, 0.0, 0.0, 0.0, 0.0, 0.0, 0.0, 0.0, 0.0, 0.0, 0.0, 0.0, 0.0, 0.0, 0.0, 0.0, 0.0, 0.0, 0.0, 0.0, 0.0, 0.0, 0.0, 0.0, 0.0, 0.0, 0.0, 0.0, 0.0, 0.0, 0.0, 0.0, 0.0, 0.0, 0.0, 0.0, 0.0, 0.0, 0.0, 0.0, 0.0, 0.0, 0.0, 0.0, 0.0, 0.0, 0.0, 0.0, 0.0, 0.0, 0.0, 0.0, 0.0, 0.0, 0.0, 0.0, 0.0, 0.0, 0.0, 0.0, 0.0, 0.0, 0.0, 0.0, 0.0, 0.0, 0.0, 0.0, 0.0, 0.0, 0.0, 0.0, 0.0, 0.0, 0.0, 0.0, 0.0, 0.0, 0.0, 0.0, 0.0, 0.0, 0.0, 0.0, 0.0, 0.0, 0.0, 0.0, 0.0, 0.0, 0.0, 0.0, 0.0, 0.0, 0.0, 0.0, 0.0, 0.0, 0.0, 0.0, 0.0, 0.0, 0.0, 0.0, 0.0, 0.0, 0.0, 0.0, 0.0, 0.0, 0.0, 0.0, 0.0, 0.0, 0.0, 0.0, 0.0, 0.0, 0.0, 0.0, 0.0, 0.0, 0.0, 0.0, 0.0, 0.0, 0.0, 0.0, 0.0, 0.0, 0.0, 0.0, 0.0, 0.0, 0.0, 0.0, 0.0, 0.0, 0.0, 0.0, 0.0, 0.0, 0.0, 0.0, 0.0, 0.0, 0.0, 0.0, 0.0, 0.0, 0.0, 0.0, 0.0, 0.0, 0.0, 0.0, 0.0, 0.0, 0.0, 0.0, 0.0, 0.0, 0.0, 0.0, 0.0, 0.0, 0.0, 0.0, 0.0, 0.0, 0.0, 0.0, 0.0, 0.0, 0.0, 0.0, 0.0, 0.0, 0.0, 0.0, 0.0, 0.0, 0.0, 0.0, 0.0, 0.0, 0.0, 0.0, 0.0, 0.0, 0.0, 0.0, 0.0, 0.0, 0.0, 0.0, 0.0, 0.0, 0.0, 0.0, 0.0, 0.0, 0.0, 0.0, 0.0, 0.0, 0.0, 0.0, 0.0, 0.0, 0.0, 0.0, 0.0, 0.0, 0.0, 0.0, 0.0, 0.0, 0.0, 0.0, 0.0, 0.0, 0.0, 0.0, 0.0, 0.0, 0.0, 0.0, 0.0, 0.0, 0.0, 0.0, 0.0, 0.0, 0.0, 0.0, 0.0, 0.0, 0.0, 0.0, 0.0, 0.0, 0.0, 0.0, 0.0, 0.0, 0.0, 0.0, 0.0, 0.0, 0.0, 0.0, 0.0])
me_truermsmultimeterhs36geometry.materials.append(mat_truermsmultimeterhs36material)
me_truermsmultimeterhs36geometry.use_remesh_preserve_volume = False
me_truermsmultimeterhs36geometry.use_remesh_preserve_attributes = False
me_truermsmultimeterhs36geometry.use_mirror_vertex_groups = False
me_truermsmultimeterhs36geometry.update()
me_truermsmultimeterhs36screengeometry = bpy.data.meshes.new('trueRMSMultimeterHS36ScreenGeometry')
me_truermsmultimeterhs36screengeometry.from_pydata([(-0.01754, -0.009936, 0.0), (-0.01752, 0.008634, 4.303e-07), (-0.01742, 0.00973, 4.284e-07), (-0.01716, 0.0102, 4.303e-07), (-0.0165, 0.01042, 4.284e-07), (0.01701, 0.01064, -4.284e-07), (0.01748, 0.009764, -4.284e-07), (0.01754, -0.009955, -4.284e-07), (0.01727, -0.01036, -4.284e-07), (-0.01695, -0.01064, 1.863e-09), (-0.01735, -0.01044, 0.0)], [], [(7, 6, 5, 4, 3, 2, 1, 0, 10, 9, 8)])
me_truermsmultimeterhs36screengeometry.polygons.foreach_set('use_smooth', [True] * 1)
_uv = me_truermsmultimeterhs36screengeometry.uv_layers.new(name='UVMap')
_uv.uv.foreach_set('vector', [0.5575, 0.6667, 0.5589, 0.9753, 0.5506, 0.9881, 0.02604, 0.9883, 0.01572, 0.985, 0.01156, 0.9776, 0.009986, 0.9605, 0.007656, 0.6699, 0.01047, 0.662, 0.0167, 0.6588, 0.5522, 0.6594])
_uv.active_render = True
_uv = me_truermsmultimeterhs36screengeometry.uv_layers.new(name='UVMap.001')
_uv.uv.foreach_set('vector', [0.0, 0.0, 0.0, 0.0, 0.0, 0.0, 0.0, 0.0, 0.0, 0.0, 0.0, 0.0, 0.0, 0.0, 0.0, 0.0, 0.0, 0.0, 0.0, 0.0, 0.0, 0.0])
me_truermsmultimeterhs36screengeometry.materials.append(mat_truermsmultimeterhs36screenmaterial)
me_truermsmultimeterhs36screengeometry.use_remesh_preserve_volume = False
me_truermsmultimeterhs36screengeometry.use_remesh_preserve_attributes = False
me_truermsmultimeterhs36screengeometry.use_mirror_vertex_groups = False
me_truermsmultimeterhs36screengeometry.update()
me_truermsmultimeterhs36switchgeometry = bpy.data.meshes.new('trueRMSMultimeterHS36SwitchGeometry')
me_truermsmultimeterhs36switchgeometry.from_pydata([(0.00637, -4.619e-05, 0.0), (0.00554, 0.003145, 0.0), (0.003225, 0.005494, 0.0), (4.619e-05, 0.00637, 0.0), (-0.003145, 0.00554, 0.0), (-0.005494, 0.003225, 0.0), (-0.00637, 4.62e-05, 0.0), (-0.00554, -0.003145, 0.0), (-0.003225, -0.005494, 0.0), (-4.619e-05, -0.00637, 0.0), (0.003145, -0.00554, 0.0), (0.005494, -0.003225, 0.0), (0.000869, 0.007436, 0.001388), (-0.001048, 0.00745, 0.001388), (0.002099, 0.00434, 0.001388), (0.004212, -0.004059, 0.001388), (0.004895, -0.008536, 0.001388), (0.004658, -0.02094, 0.001388), (0.00305, -0.02447, 0.001388), (0.002033, -0.02495, 0.001388), (-0.001906, -0.02492, 0.001388), (-0.00372, -0.02162, 0.001388), (-0.004371, -0.008857, 0.001388), (-0.00394, -0.004239, 0.001388), (-0.002209, 0.004274, 0.001388), (0.0008658, 0.007006, 0.002734), (-0.001051, 0.00702, 0.002734), (0.002099, 0.00434, 0.003523), (0.004212, -0.004059, 0.003523), (0.004895, -0.008536, 0.003523), (0.004646, -0.02095, 0.003523), (0.00305, -0.02447, 0.003523), (0.002033, -0.02495, 0.003523), (-0.001906, -0.02492, 0.003523), (-0.003708, -0.0216, 0.003523), (-0.004371, -0.008857, 0.003523), (-0.00394, -0.004239, 0.003523), (-0.002209, 0.004274, 0.003523), (0.0006765, 0.005569, 0.003949), (-0.0004953, 0.005577, 0.003949), (0.001425, 0.003211, 0.004887), (0.002697, -0.004647, 0.005186), (0.003106, -0.008506, 0.005186), (0.003065, -0.0192, 0.005186), (0.001939, -0.02366, 0.005186), (0.001317, -0.02408, 0.005186), (-0.001091, -0.02406, 0.005186), (-0.002311, -0.0198, 0.005186), (-0.002559, -0.008799, 0.005186), (-0.002287, -0.004817, 0.005186), (-0.001209, 0.003146, 0.004887), (0.006144, -4.455e-05, 0.001388), (0.00637, -4.619e-05, 0.00117), (0.00554, 0.003145, 0.00117), (0.005343, 0.003033, 0.001388), (0.003225, 0.005494, 0.00117), (0.00311, 0.005298, 0.001388), (4.619e-05, 0.00637, 0.00117), (4.455e-05, 0.006144, 0.001388), (-0.003145, 0.00554, 0.00117), (-0.003033, 0.005343, 0.001388), (-0.005494, 0.003225, 0.00117), (-0.005298, 0.00311, 0.001388), (-0.00637, 4.62e-05, 0.00117), (-0.006144, 4.455e-05, 0.001388), (-0.00554, -0.003145, 0.00117), (-0.005343, -0.003033, 0.001388), (-0.003225, -0.005494, 0.00117), (-0.00311, -0.005298, 0.001388), (-4.619e-05, -0.00637, 0.00117), (-4.455e-05, -0.006144, 0.001388), (0.003145, -0.00554, 0.00117), (0.003033, -0.005343, 0.001388), (0.005494, -0.003225, 0.00117), (0.005298, -0.00311, 0.001388)], [], [(52, 73, 11, 0), (65, 63, 6, 7), (59, 57, 3, 4), (73, 71, 10, 11), (67, 65, 7, 8), (61, 59, 4, 5), (55, 53, 1, 2), (69, 67, 8, 9), (63, 61, 5, 6), (53, 52, 0, 1), (57, 55, 2, 3), (71, 69, 9, 10), (20, 19, 32, 33), (12, 13, 26, 25), (21, 20, 33, 34), (14, 12, 25, 27), (22, 21, 34, 35), (15, 14, 27, 28), (23, 22, 35, 36), (16, 15, 28, 29), (24, 23, 36, 37), (17, 16, 29, 30), (13, 24, 37, 26), (18, 17, 30, 31), (19, 18, 31, 32), (34, 33, 46, 47), (27, 25, 38, 40), (35, 34, 47, 48), (28, 27, 40, 41), (36, 35, 48, 49), (29, 28, 41, 42), (37, 36, 49, 50), (30, 29, 42, 43), (26, 37, 50, 39), (31, 30, 43, 44), (32, 31, 44, 45), (33, 32, 45, 46), (25, 26, 39, 38), (38, 39, 50, 49, 48, 47, 46, 45, 44, 43, 42, 41, 40), (54, 51, 52, 53), (56, 54, 53, 55), (58, 56, 55, 57), (60, 58, 57, 59), (62, 60, 59, 61), (64, 62, 61, 63), (66, 64, 63, 65), (68, 66, 65, 67), (70, 68, 67, 69), (72, 70, 69, 71), (74, 72, 71, 73), (51, 74, 73, 52), (54, 56, 58, 60, 62, 64, 66, 68, 70, 72, 74, 51)])
me_truermsmultimeterhs36switchgeometry.polygons.foreach_set('use_smooth', [True] * 52)
_uv = me_truermsmultimeterhs36switchgeometry.uv_layers.new(name='UVMap')
_uv.uv.foreach_set('vector', [0.9305, 0.5474, 0.9339, 0.5494, 0.933, 0.5504, 0.9302, 0.5487, 0.9305, 0.5623, 0.9265, 0.5623, 0.9269, 0.561, 0.9301, 0.561, 0.9213, 0.5569, 0.9216, 0.553, 0.9229, 0.5533, 0.9226, 0.5566, 0.9339, 0.5494, 0.9359, 0.5528, 0.9345, 0.5532, 0.933, 0.5504, 0.9339, 0.5603, 0.9305, 0.5623, 0.9301, 0.561, 0.9329, 0.5593, 0.9232, 0.5603, 0.9213, 0.5569, 0.9226, 0.5566, 0.9241, 0.5594, 0.9233, 0.5496, 0.9266, 0.5475, 0.927, 0.5488, 0.9243, 0.5504, 0.9359, 0.5568, 0.9339, 0.5603, 0.9329, 0.5593, 0.9345, 0.5565, 0.9265, 0.5623, 0.9232, 0.5603, 0.9241, 0.5594, 0.9269, 0.561, 0.9266, 0.5475, 0.9305, 0.5474, 0.9302, 0.5487, 0.927, 0.5488, 0.9216, 0.553, 0.9233, 0.5496, 0.9243, 0.5504, 0.9229, 0.5533, 0.9359, 0.5528, 0.9359, 0.5568, 0.9345, 0.5565, 0.9345, 0.5532, 0.9844, 0.5473, 0.9844, 0.5628, 0.9844, 0.5628, 0.9844, 0.5473, 0.857, 0.5573, 0.857, 0.5497, 0.8587, 0.5497, 0.8587, 0.5573, 0.9715, 0.54, 0.9844, 0.5473, 0.9844, 0.5473, 0.9714, 0.5401, 0.8692, 0.5622, 0.857, 0.5573, 0.8587, 0.5573, 0.8692, 0.5622, 0.9213, 0.5371, 0.9715, 0.54, 0.9714, 0.5401, 0.9213, 0.5371, 0.9022, 0.5707, 0.8692, 0.5622, 0.8692, 0.5622, 0.9022, 0.5707, 0.9031, 0.5387, 0.9213, 0.5371, 0.9213, 0.5371, 0.9031, 0.5387, 0.9198, 0.5736, 0.9022, 0.5707, 0.9022, 0.5707, 0.9198, 0.5736, 0.8696, 0.5452, 0.9031, 0.5387, 0.9031, 0.5387, 0.8696, 0.5452, 0.9685, 0.573, 0.9198, 0.5736, 0.9198, 0.5736, 0.9686, 0.5729, 0.857, 0.5497, 0.8696, 0.5452, 0.8696, 0.5452, 0.8587, 0.5497, 0.9825, 0.5668, 0.9685, 0.573, 0.9686, 0.5729, 0.9825, 0.5668, 0.9844, 0.5628, 0.9825, 0.5668, 0.9825, 0.5668, 0.9844, 0.5628, 0.9714, 0.5401, 0.9844, 0.5473, 0.981, 0.5505, 0.9643, 0.5455, 0.8692, 0.5622, 0.8587, 0.5573, 0.8644, 0.5566, 0.8737, 0.5596, 0.9213, 0.5371, 0.9714, 0.5401, 0.9643, 0.5455, 0.921, 0.5442, 0.9022, 0.5707, 0.8692, 0.5622, 0.8737, 0.5596, 0.9045, 0.5648, 0.9031, 0.5387, 0.9213, 0.5371, 0.921, 0.5442, 0.9053, 0.5452, 0.9198, 0.5736, 0.9022, 0.5707, 0.9045, 0.5648, 0.9197, 0.5665, 0.8696, 0.5452, 0.9031, 0.5387, 0.9053, 0.5452, 0.874, 0.5492, 0.9686, 0.5729, 0.9198, 0.5736, 0.9197, 0.5665, 0.9618, 0.5667, 0.8587, 0.5497, 0.8696, 0.5452, 0.874, 0.5492, 0.8644, 0.552, 0.9825, 0.5668, 0.9686, 0.5729, 0.9618, 0.5667, 0.9794, 0.5624, 0.9844, 0.5628, 0.9825, 0.5668, 0.9794, 0.5624, 0.981, 0.5599, 0.9844, 0.5473, 0.9844, 0.5628, 0.981, 0.5599, 0.981, 0.5505, 0.8587, 0.5573, 0.8587, 0.5497, 0.8644, 0.552, 0.8644, 0.5566, 0.8644, 0.5566, 0.8644, 0.552, 0.874, 0.5492, 0.9053, 0.5452, 0.921, 0.5442, 0.9643, 0.5455, 0.981, 0.5505, 0.981, 0.5599, 0.9794, 0.5624, 0.9618, 0.5667, 0.9197, 0.5665, 0.9045, 0.5648, 0.8737, 0.5596, 0.875, 0.5743, 0.8865, 0.5774, 0.8865, 0.5783, 0.8745, 0.5751, 0.8665, 0.5659, 0.875, 0.5743, 0.8745, 0.5751, 0.8658, 0.5663, 0.8634, 0.5544, 0.8665, 0.5659, 0.8658, 0.5663, 0.8626, 0.5544, 0.8665, 0.5428, 0.8634, 0.5544, 0.8626, 0.5544, 0.8658, 0.5424, 0.875, 0.5344, 0.8665, 0.5428, 0.8658, 0.5424, 0.8745, 0.5337, 0.8865, 0.5313, 0.875, 0.5344, 0.8745, 0.5337, 0.8865, 0.5305, 0.898, 0.5344, 0.8865, 0.5313, 0.8865, 0.5305, 0.8984, 0.5337, 0.9064, 0.5428, 0.898, 0.5344, 0.8984, 0.5337, 0.9072, 0.5424, 0.9095, 0.5544, 0.9064, 0.5428, 0.9072, 0.5424, 0.9104, 0.5544, 0.9064, 0.5659, 0.9095, 0.5544, 0.9104, 0.5544, 0.9072, 0.5663, 0.898, 0.5743, 0.9064, 0.5659, 0.9072, 0.5663, 0.8984, 0.5751, 0.8865, 0.5774, 0.898, 0.5743, 0.8984, 0.5751, 0.8865, 0.5783, 0.875, 0.5743, 0.8665, 0.5659, 0.8634, 0.5544, 0.8665, 0.5428, 0.875, 0.5344, 0.8865, 0.5313, 0.898, 0.5344, 0.9064, 0.5428, 0.9095, 0.5544, 0.9064, 0.5659, 0.898, 0.5743, 0.8865, 0.5774])
me_truermsmultimeterhs36switchgeometry.materials.append(mat_truermsmultimeterhs36material)
me_truermsmultimeterhs36switchgeometry.use_remesh_preserve_volume = False
me_truermsmultimeterhs36switchgeometry.use_remesh_preserve_attributes = False
me_truermsmultimeterhs36switchgeometry.use_mirror_vertex_groups = False
me_truermsmultimeterhs36switchgeometry.update()
me_truermsmultimeterhs36continuitylightbulbgeometry = bpy.data.meshes.new('trueRMSMultimeterHS36ContinuityLightBulbGeometry')
me_truermsmultimeterhs36continuitylightbulbgeometry.from_pydata([(0.0, -0.003186, -0.0005407), (0.001472, -0.002253, -0.0005407), (0.002081, 0.0, -0.0005407), (0.001472, 0.002253, -0.0005407), (0.0, 0.003186, -0.0005407), (-0.001472, 0.002253, -0.0005407), (-0.002081, 0.0, -0.0005407), (-0.001472, -0.002253, -0.0005407), (0.0, -0.003186, 0.0001803), (0.001472, -0.002253, 0.0001803), (0.002081, 0.0, 0.0001803), (0.001472, 0.002253, 0.0001803), (0.0, 0.003186, 0.0001803), (-0.001472, 0.002253, 0.0001803), (-0.002081, 0.0, 0.0001803), (-0.001472, -0.002253, 0.0001803), (0.0, -0.002225, 0.0005407), (0.001028, -0.001573, 0.0005407), (0.001453, 0.0, 0.0005407), (0.001028, 0.001573, 0.0005407), (0.0, 0.002225, 0.0005407), (-0.001028, 0.001573, 0.0005407), (-0.001453, 0.0, 0.0005407), (-0.001028, -0.001573, 0.0005407)], [], [(5, 4, 12, 13), (3, 2, 10, 11), (1, 0, 8, 9), (0, 7, 15, 8), (6, 5, 13, 14), (4, 3, 11, 12), (2, 1, 9, 10), (7, 6, 14, 15), (8, 15, 23, 16), (14, 13, 21, 22), (12, 11, 19, 20), (10, 9, 17, 18), (15, 14, 22, 23), (13, 12, 20, 21), (11, 10, 18, 19), (9, 8, 16, 17), (17, 16, 23, 22, 21, 20, 19, 18)])
me_truermsmultimeterhs36continuitylightbulbgeometry.polygons.foreach_set('use_smooth', [True] * 17)
_uv = me_truermsmultimeterhs36continuitylightbulbgeometry.uv_layers.new(name='UVMap')
_uv.uv.foreach_set('vector', [0.2063, 0.6658, 0.2122, 0.6695, 0.2122, 0.6695, 0.2063, 0.6658, 0.218, 0.6658, 0.2204, 0.6569, 0.2204, 0.6569, 0.218, 0.6658, 0.218, 0.6479, 0.2122, 0.6442, 0.2122, 0.6442, 0.218, 0.6479, 0.2122, 0.6442, 0.2063, 0.6479, 0.2063, 0.6479, 0.2122, 0.6442, 0.2039, 0.6569, 0.2063, 0.6658, 0.2063, 0.6658, 0.2039, 0.6569, 0.2122, 0.6695, 0.218, 0.6658, 0.218, 0.6658, 0.2122, 0.6695, 0.2204, 0.6569, 0.218, 0.6479, 0.218, 0.6479, 0.2204, 0.6569, 0.2063, 0.6479, 0.2039, 0.6569, 0.2039, 0.6569, 0.2063, 0.6479, 0.2122, 0.6442, 0.2063, 0.6479, 0.2081, 0.6506, 0.2122, 0.648, 0.2039, 0.6569, 0.2063, 0.6658, 0.2081, 0.6631, 0.2064, 0.6569, 0.2122, 0.6695, 0.218, 0.6658, 0.2162, 0.6631, 0.2122, 0.6657, 0.2204, 0.6569, 0.218, 0.6479, 0.2162, 0.6506, 0.2179, 0.6569, 0.2063, 0.6479, 0.2039, 0.6569, 0.2064, 0.6569, 0.2081, 0.6506, 0.2063, 0.6658, 0.2122, 0.6695, 0.2122, 0.6657, 0.2081, 0.6631, 0.218, 0.6658, 0.2204, 0.6569, 0.2179, 0.6569, 0.2162, 0.6631, 0.218, 0.6479, 0.2122, 0.6442, 0.2122, 0.648, 0.2162, 0.6506, 0.2162, 0.6506, 0.2122, 0.648, 0.2081, 0.6506, 0.2064, 0.6569, 0.2081, 0.6631, 0.2122, 0.6657, 0.2162, 0.6631, 0.2179, 0.6569])
me_truermsmultimeterhs36continuitylightbulbgeometry.materials.append(mat_truermsmultimeterhs36continuitylightbulbmaterial)
me_truermsmultimeterhs36continuitylightbulbgeometry.use_remesh_preserve_volume = False
me_truermsmultimeterhs36continuitylightbulbgeometry.use_remesh_preserve_attributes = False
me_truermsmultimeterhs36continuitylightbulbgeometry.use_mirror_vertex_groups = False
me_truermsmultimeterhs36continuitylightbulbgeometry.update()
me_truermsmultimeterhs36ncvlightbulbgeometry = bpy.data.meshes.new('trueRMSMultimeterHS36NCVLightBulbGeometry')
me_truermsmultimeterhs36ncvlightbulbgeometry.from_pydata([(-5.821e-11, -0.003186, -0.0005407), (0.001472, -0.002253, -0.0005407), (0.002081, 1.49e-08, -0.0005407), (0.001472, 0.002253, -0.0005407), (-1.746e-10, 0.003186, -0.0005407), (-0.001472, 0.002253, -0.0005407), (-0.002081, 1.49e-08, -0.0005407), (-0.001472, -0.002253, -0.0005407), (-5.821e-11, -0.003186, 0.0001803), (0.001472, -0.002253, 0.0001803), (0.002081, 1.49e-08, 0.0001803), (0.001472, 0.002253, 0.0001803), (-1.746e-10, 0.003186, 0.0001803), (-0.001472, 0.002253, 0.0001803), (-0.002081, 1.49e-08, 0.0001803), (-0.001472, -0.002253, 0.0001803), (-5.821e-11, -0.002225, 0.0005407), (0.001028, -0.001573, 0.0005407), (0.001453, 1.49e-08, 0.0005407), (0.001028, 0.001573, 0.0005407), (-1.164e-10, 0.002225, 0.0005407), (-0.001028, 0.001573, 0.0005407), (-0.001453, 1.49e-08, 0.0005407), (-0.001028, -0.001573, 0.0005407)], [], [(5, 4, 12, 13), (3, 2, 10, 11), (1, 0, 8, 9), (0, 7, 15, 8), (6, 5, 13, 14), (4, 3, 11, 12), (2, 1, 9, 10), (7, 6, 14, 15), (8, 15, 23, 16), (14, 13, 21, 22), (12, 11, 19, 20), (10, 9, 17, 18), (15, 14, 22, 23), (13, 12, 20, 21), (11, 10, 18, 19), (9, 8, 16, 17), (17, 16, 23, 22, 21, 20, 19, 18)])
me_truermsmultimeterhs36ncvlightbulbgeometry.polygons.foreach_set('use_smooth', [True] * 17)
_uv = me_truermsmultimeterhs36ncvlightbulbgeometry.uv_layers.new(name='UVMap')
_uv.uv.foreach_set('vector', [0.1583, 0.6617, 0.1641, 0.6654, 0.1641, 0.6654, 0.1583, 0.6617, 0.1699, 0.6617, 0.1723, 0.6528, 0.1723, 0.6528, 0.1699, 0.6617, 0.1699, 0.6439, 0.1641, 0.6403, 0.1641, 0.6403, 0.1699, 0.6439, 0.1641, 0.6403, 0.1583, 0.6439, 0.1583, 0.6439, 0.1641, 0.6403, 0.1559, 0.6528, 0.1583, 0.6617, 0.1583, 0.6617, 0.1559, 0.6528, 0.1641, 0.6654, 0.1699, 0.6617, 0.1699, 0.6617, 0.1641, 0.6654, 0.1723, 0.6528, 0.1699, 0.6439, 0.1699, 0.6439, 0.1723, 0.6528, 0.1583, 0.6439, 0.1559, 0.6528, 0.1559, 0.6528, 0.1583, 0.6439, 0.1641, 0.6403, 0.1583, 0.6439, 0.16, 0.6466, 0.1641, 0.6441, 0.1559, 0.6528, 0.1583, 0.6617, 0.16, 0.659, 0.1584, 0.6528, 0.1641, 0.6654, 0.1699, 0.6617, 0.1681, 0.659, 0.1641, 0.6616, 0.1723, 0.6528, 0.1699, 0.6439, 0.1681, 0.6466, 0.1698, 0.6528, 0.1583, 0.6439, 0.1559, 0.6528, 0.1584, 0.6528, 0.16, 0.6466, 0.1583, 0.6617, 0.1641, 0.6654, 0.1641, 0.6616, 0.16, 0.659, 0.1699, 0.6617, 0.1723, 0.6528, 0.1698, 0.6528, 0.1681, 0.659, 0.1699, 0.6439, 0.1641, 0.6403, 0.1641, 0.6441, 0.1681, 0.6466, 0.1681, 0.6466, 0.1641, 0.6441, 0.16, 0.6466, 0.1584, 0.6528, 0.16, 0.659, 0.1641, 0.6616, 0.1681, 0.659, 0.1698, 0.6528])
me_truermsmultimeterhs36ncvlightbulbgeometry.materials.append(mat_truermsmultimeterhs36ncvlightbulbmaterial)
me_truermsmultimeterhs36ncvlightbulbgeometry.use_remesh_preserve_volume = False
me_truermsmultimeterhs36ncvlightbulbgeometry.use_remesh_preserve_attributes = False
me_truermsmultimeterhs36ncvlightbulbgeometry.use_mirror_vertex_groups = False
me_truermsmultimeterhs36ncvlightbulbgeometry.update()
me_truermsmultimeterhs36hivlightbulbgeometry = bpy.data.meshes.new('trueRMSMultimeterHS36HiVLightBulbGeometry')
me_truermsmultimeterhs36hivlightbulbgeometry.from_pydata([(0.0, -0.003186, -0.0005407), (0.001472, -0.002253, -0.0005407), (0.002081, 0.0, -0.0005407), (0.001472, 0.002253, -0.0005407), (0.0, 0.003186, -0.0005407), (-0.001472, 0.002253, -0.0005407), (-0.002081, 0.0, -0.0005407), (-0.001472, -0.002253, -0.0005407), (0.0, -0.003186, 0.0001803), (0.001472, -0.002253, 0.0001803), (0.002081, 0.0, 0.0001803), (0.001472, 0.002253, 0.0001803), (0.0, 0.003186, 0.0001803), (-0.001472, 0.002253, 0.0001803), (-0.002081, 0.0, 0.0001803), (-0.001472, -0.002253, 0.0001803), (0.0, -0.002225, 0.0005407), (0.001028, -0.001573, 0.0005407), (0.001453, 0.0, 0.0005407), (0.001028, 0.001573, 0.0005407), (0.0, 0.002225, 0.0005407), (-0.001028, 0.001573, 0.0005407), (-0.001453, 0.0, 0.0005407), (-0.001028, -0.001573, 0.0005407)], [], [(5, 4, 12, 13), (3, 2, 10, 11), (1, 0, 8, 9), (0, 7, 15, 8), (6, 5, 13, 14), (4, 3, 11, 12), (2, 1, 9, 10), (7, 6, 14, 15), (8, 15, 23, 16), (14, 13, 21, 22), (12, 11, 19, 20), (10, 9, 17, 18), (15, 14, 22, 23), (13, 12, 20, 21), (11, 10, 18, 19), (9, 8, 16, 17), (17, 16, 23, 22, 21, 20, 19, 18)])
me_truermsmultimeterhs36hivlightbulbgeometry.polygons.foreach_set('use_smooth', [True] * 17)
_uv = me_truermsmultimeterhs36hivlightbulbgeometry.uv_layers.new(name='UVMap')
_uv.uv.foreach_set('vector', [0.1097, 0.6656, 0.1156, 0.6694, 0.1156, 0.6694, 0.1097, 0.6656, 0.1215, 0.6656, 0.124, 0.6565, 0.124, 0.6565, 0.1215, 0.6656, 0.1215, 0.6475, 0.1156, 0.6437, 0.1156, 0.6437, 0.1215, 0.6475, 0.1156, 0.6437, 0.1097, 0.6475, 0.1097, 0.6475, 0.1156, 0.6437, 0.1072, 0.6565, 0.1097, 0.6656, 0.1097, 0.6656, 0.1072, 0.6565, 0.1156, 0.6694, 0.1215, 0.6656, 0.1215, 0.6656, 0.1156, 0.6694, 0.124, 0.6565, 0.1215, 0.6475, 0.1215, 0.6475, 0.124, 0.6565, 0.1097, 0.6475, 0.1072, 0.6565, 0.1072, 0.6565, 0.1097, 0.6475, 0.1156, 0.6437, 0.1097, 0.6475, 0.1115, 0.6502, 0.1156, 0.6476, 0.1072, 0.6565, 0.1097, 0.6656, 0.1115, 0.6629, 0.1098, 0.6565, 0.1156, 0.6694, 0.1215, 0.6656, 0.1198, 0.6629, 0.1156, 0.6655, 0.124, 0.6565, 0.1215, 0.6475, 0.1198, 0.6502, 0.1215, 0.6565, 0.1097, 0.6475, 0.1072, 0.6565, 0.1098, 0.6565, 0.1115, 0.6502, 0.1097, 0.6656, 0.1156, 0.6694, 0.1156, 0.6655, 0.1115, 0.6629, 0.1215, 0.6656, 0.124, 0.6565, 0.1215, 0.6565, 0.1198, 0.6629, 0.1215, 0.6475, 0.1156, 0.6437, 0.1156, 0.6476, 0.1198, 0.6502, 0.1198, 0.6502, 0.1156, 0.6476, 0.1115, 0.6502, 0.1098, 0.6565, 0.1115, 0.6629, 0.1156, 0.6655, 0.1198, 0.6629, 0.1215, 0.6565])
me_truermsmultimeterhs36hivlightbulbgeometry.materials.append(mat_truermsmultimeterhs36hivlightbulbmaterial)
me_truermsmultimeterhs36hivlightbulbgeometry.use_remesh_preserve_volume = False
me_truermsmultimeterhs36hivlightbulbgeometry.use_remesh_preserve_attributes = False
me_truermsmultimeterhs36hivlightbulbgeometry.use_mirror_vertex_groups = False
me_truermsmultimeterhs36hivlightbulbgeometry.update()
me_truermsmultimeterhs36maxminbuttongeometry = bpy.data.meshes.new('trueRMSMultimeterHS36MaxMinButtonGeometry')
me_truermsmultimeterhs36maxminbuttongeometry.from_pydata([(0.0, 0.004969, 0.0), (-0.002484, 0.004303, 0.0), (-0.004303, 0.002484, 0.0), (-0.004969, 0.0, 0.0), (-0.004303, -0.002484, 0.0), (-0.002484, -0.004303, 0.0), (0.0, -0.004969, 0.0), (0.002484, -0.004303, 0.0), (0.004303, -0.002484, 0.0), (0.004969, 0.0, 0.0), (0.004303, 0.002484, 0.0), (0.002484, 0.004303, 0.0), (0.0, 0.004601, 0.002108), (0.0, 0.004969, 0.001626), (-0.002484, 0.004303, 0.001626), (-0.002301, 0.003985, 0.002108), (-0.004303, 0.002484, 0.001626), (-0.003985, 0.002301, 0.002108), (-0.004969, 0.0, 0.001626), (-0.004601, 0.0, 0.002108), (-0.004303, -0.002484, 0.001626), (-0.003985, -0.002301, 0.002108), (-0.002484, -0.004303, 0.001626), (-0.002301, -0.003985, 0.002108), (0.0, -0.004969, 0.001626), (0.0, -0.004601, 0.002108), (0.002484, -0.004303, 0.001626), (0.002301, -0.003985, 0.002108), (0.004303, -0.002484, 0.001626), (0.003985, -0.002301, 0.002108), (0.004969, 0.0, 0.001626), (0.004601, 0.0, 0.002108), (0.004303, 0.002484, 0.001626), (0.003985, 0.002301, 0.002108), (0.002484, 0.004303, 0.001626), (0.002301, 0.003985, 0.002108)], [], [(16, 14, 1, 2), (30, 28, 8, 9), (24, 22, 5, 6), (14, 13, 0, 1), (18, 16, 2, 3), (32, 30, 9, 10), (26, 24, 6, 7), (20, 18, 3, 4), (34, 32, 10, 11), (28, 26, 7, 8), (22, 20, 4, 5), (13, 34, 11, 0), (15, 12, 13, 14), (17, 15, 14, 16), (19, 17, 16, 18), (21, 19, 18, 20), (23, 21, 20, 22), (25, 23, 22, 24), (27, 25, 24, 26), (29, 27, 26, 28), (31, 29, 28, 30), (33, 31, 30, 32), (35, 33, 32, 34), (12, 35, 34, 13), (15, 17, 19, 21, 23, 25, 27, 29, 31, 33, 35, 12)])
me_truermsmultimeterhs36maxminbuttongeometry.polygons.foreach_set('use_smooth', [True] * 25)
_uv = me_truermsmultimeterhs36maxminbuttongeometry.uv_layers.new(name='UVMap')
_uv.uv.foreach_set('vector', [0.211, 0.5885, 0.2178, 0.5953, 0.2178, 0.5953, 0.211, 0.5885, 0.2458, 0.5792, 0.2433, 0.5699, 0.2433, 0.5699, 0.2458, 0.5792, 0.2271, 0.5606, 0.2178, 0.5631, 0.2178, 0.5631, 0.2271, 0.5606, 0.2178, 0.5953, 0.2271, 0.5978, 0.2271, 0.5978, 0.2178, 0.5953, 0.2085, 0.5792, 0.211, 0.5885, 0.211, 0.5885, 0.2085, 0.5792, 0.2433, 0.5885, 0.2458, 0.5792, 0.2458, 0.5792, 0.2433, 0.5885, 0.2364, 0.5631, 0.2271, 0.5606, 0.2271, 0.5606, 0.2364, 0.5631, 0.211, 0.5699, 0.2085, 0.5792, 0.2085, 0.5792, 0.211, 0.5699, 0.2364, 0.5953, 0.2433, 0.5885, 0.2433, 0.5885, 0.2364, 0.5953, 0.2433, 0.5699, 0.2364, 0.5631, 0.2364, 0.5631, 0.2433, 0.5699, 0.2178, 0.5631, 0.211, 0.5699, 0.211, 0.5699, 0.2178, 0.5631, 0.2271, 0.5978, 0.2364, 0.5953, 0.2364, 0.5953, 0.2271, 0.5978, 0.218, 0.595, 0.2271, 0.5975, 0.2271, 0.5978, 0.2178, 0.5953, 0.2113, 0.5883, 0.218, 0.595, 0.2178, 0.5953, 0.211, 0.5885, 0.2089, 0.5792, 0.2113, 0.5883, 0.211, 0.5885, 0.2085, 0.5792, 0.2113, 0.5701, 0.2089, 0.5792, 0.2085, 0.5792, 0.211, 0.5699, 0.218, 0.5634, 0.2113, 0.5701, 0.211, 0.5699, 0.2178, 0.5631, 0.2271, 0.561, 0.218, 0.5634, 0.2178, 0.5631, 0.2271, 0.5606, 0.2363, 0.5634, 0.2271, 0.561, 0.2271, 0.5606, 0.2364, 0.5631, 0.2429, 0.5701, 0.2363, 0.5634, 0.2364, 0.5631, 0.2432, 0.5699, 0.2454, 0.5792, 0.2429, 0.5701, 0.2432, 0.5699, 0.2457, 0.5792, 0.2429, 0.5883, 0.2454, 0.5792, 0.2457, 0.5792, 0.2432, 0.5885, 0.2363, 0.595, 0.2429, 0.5883, 0.2432, 0.5885, 0.2364, 0.5953, 0.2271, 0.5975, 0.2363, 0.595, 0.2364, 0.5953, 0.2271, 0.5978, 0.2176, 0.5957, 0.2106, 0.5888, 0.208, 0.5792, 0.2106, 0.5697, 0.2176, 0.5627, 0.2271, 0.5601, 0.2367, 0.5627, 0.2436, 0.5697, 0.2462, 0.5792, 0.2436, 0.5888, 0.2367, 0.5957, 0.2271, 0.5983])
me_truermsmultimeterhs36maxminbuttongeometry.materials.append(mat_truermsmultimeterhs36material)
me_truermsmultimeterhs36maxminbuttongeometry.use_remesh_preserve_volume = False
me_truermsmultimeterhs36maxminbuttongeometry.use_remesh_preserve_attributes = False
me_truermsmultimeterhs36maxminbuttongeometry.use_mirror_vertex_groups = False
me_truermsmultimeterhs36maxminbuttongeometry.update()
me_truermsmultimeterhs36ncvbuttongeometry = bpy.data.meshes.new('trueRMSMultimeterHS36NCVButtonGeometry')
me_truermsmultimeterhs36ncvbuttongeometry.from_pydata([(-1.746e-10, 0.004969, 0.0), (-0.002484, 0.004303, 0.0), (-0.004303, 0.002484, 0.0), (-0.004969, 0.0, 0.0), (-0.004303, -0.002484, 0.0), (-0.002484, -0.004303, 0.0), (-9.313e-10, -0.004969, 0.0), (0.002484, -0.004303, 0.0), (0.004303, -0.002484, 0.0), (0.004969, 0.0, 0.0), (0.004303, 0.002484, 0.0), (0.002484, 0.004303, 0.0), (-2.91e-10, 0.004601, 0.002108), (-1.746e-10, 0.004969, 0.001626), (-0.002484, 0.004303, 0.001626), (-0.002301, 0.003985, 0.002108), (-0.004303, 0.002484, 0.001626), (-0.003985, 0.002301, 0.002108), (-0.004969, 0.0, 0.001626), (-0.004601, 0.0, 0.002108), (-0.004303, -0.002484, 0.001626), (-0.003985, -0.002301, 0.002108), (-0.002484, -0.004303, 0.001626), (-0.002301, -0.003985, 0.002108), (-9.313e-10, -0.004969, 0.001626), (-8.731e-10, -0.004601, 0.002108), (0.002484, -0.004303, 0.001626), (0.002301, -0.003985, 0.002108), (0.004303, -0.002484, 0.001626), (0.003985, -0.002301, 0.002108), (0.004969, 0.0, 0.001626), (0.004601, 0.0, 0.002108), (0.004303, 0.002484, 0.001626), (0.003985, 0.002301, 0.002108), (0.002484, 0.004303, 0.001626), (0.002301, 0.003985, 0.002108)], [], [(16, 14, 1, 2), (30, 28, 8, 9), (24, 22, 5, 6), (14, 13, 0, 1), (18, 16, 2, 3), (32, 30, 9, 10), (26, 24, 6, 7), (20, 18, 3, 4), (34, 32, 10, 11), (28, 26, 7, 8), (22, 20, 4, 5), (13, 34, 11, 0), (15, 12, 13, 14), (17, 15, 14, 16), (19, 17, 16, 18), (21, 19, 18, 20), (23, 21, 20, 22), (25, 23, 22, 24), (27, 25, 24, 26), (29, 27, 26, 28), (31, 29, 28, 30), (33, 31, 30, 32), (35, 33, 32, 34), (12, 35, 34, 13), (15, 17, 19, 21, 23, 25, 27, 29, 31, 33, 35, 12)])
me_truermsmultimeterhs36ncvbuttongeometry.polygons.foreach_set('use_smooth', [True] * 25)
_uv = me_truermsmultimeterhs36ncvbuttongeometry.uv_layers.new(name='UVMap')
_uv.uv.foreach_set('vector', [0.1475, 0.5952, 0.1546, 0.6023, 0.1546, 0.6023, 0.1475, 0.5952, 0.1836, 0.5856, 0.181, 0.5759, 0.181, 0.5759, 0.1836, 0.5856, 0.1643, 0.5662, 0.1546, 0.5688, 0.1546, 0.5688, 0.1643, 0.5662, 0.1546, 0.6023, 0.1643, 0.6049, 0.1643, 0.6049, 0.1546, 0.6023, 0.1449, 0.5856, 0.1475, 0.5952, 0.1475, 0.5952, 0.1449, 0.5856, 0.181, 0.5952, 0.1836, 0.5856, 0.1836, 0.5856, 0.181, 0.5952, 0.1739, 0.5688, 0.1643, 0.5662, 0.1643, 0.5662, 0.1739, 0.5688, 0.1475, 0.5759, 0.1449, 0.5856, 0.1449, 0.5856, 0.1475, 0.5759, 0.1739, 0.6023, 0.181, 0.5952, 0.181, 0.5952, 0.1739, 0.6023, 0.181, 0.5759, 0.1739, 0.5688, 0.1739, 0.5688, 0.181, 0.5759, 0.1546, 0.5688, 0.1475, 0.5759, 0.1475, 0.5759, 0.1546, 0.5688, 0.1643, 0.6049, 0.1739, 0.6023, 0.1739, 0.6023, 0.1643, 0.6049, 0.1553, 0.6011, 0.1643, 0.6035, 0.1643, 0.6049, 0.1546, 0.6023, 0.1488, 0.5945, 0.1553, 0.6011, 0.1546, 0.6023, 0.1475, 0.5952, 0.1464, 0.5856, 0.1488, 0.5945, 0.1475, 0.5952, 0.1449, 0.5856, 0.1488, 0.5766, 0.1464, 0.5856, 0.1449, 0.5856, 0.1475, 0.5759, 0.1553, 0.5701, 0.1488, 0.5766, 0.1475, 0.5759, 0.1546, 0.5688, 0.1643, 0.5677, 0.1553, 0.5701, 0.1546, 0.5688, 0.1643, 0.5662, 0.1732, 0.5701, 0.1643, 0.5677, 0.1643, 0.5662, 0.1739, 0.5688, 0.1798, 0.5766, 0.1732, 0.5701, 0.1739, 0.5688, 0.181, 0.5759, 0.1822, 0.5856, 0.1798, 0.5766, 0.181, 0.5759, 0.1836, 0.5856, 0.1798, 0.5945, 0.1822, 0.5856, 0.1836, 0.5856, 0.181, 0.5952, 0.1732, 0.6011, 0.1798, 0.5945, 0.181, 0.5952, 0.1739, 0.6023, 0.1643, 0.6035, 0.1732, 0.6011, 0.1739, 0.6023, 0.1643, 0.6049, 0.1547, 0.6021, 0.1478, 0.5951, 0.1452, 0.5856, 0.1478, 0.576, 0.1547, 0.5691, 0.1643, 0.5665, 0.1738, 0.5691, 0.1808, 0.576, 0.1833, 0.5856, 0.1808, 0.5951, 0.1738, 0.6021, 0.1643, 0.6046])
me_truermsmultimeterhs36ncvbuttongeometry.materials.append(mat_truermsmultimeterhs36material)
me_truermsmultimeterhs36ncvbuttongeometry.use_remesh_preserve_volume = False
me_truermsmultimeterhs36ncvbuttongeometry.use_remesh_preserve_attributes = False
me_truermsmultimeterhs36ncvbuttongeometry.use_mirror_vertex_groups = False
me_truermsmultimeterhs36ncvbuttongeometry.update()
me_truermsmultimeterhs36lightbuttongeometry = bpy.data.meshes.new('trueRMSMultimeterHS36LightButtonGeometry')
me_truermsmultimeterhs36lightbuttongeometry.from_pydata([(-1.863e-09, 0.004969, 0.0), (-0.002484, 0.004303, 0.0), (-0.004303, 0.002484, 0.0), (-0.004969, 0.0, 0.0), (-0.004303, -0.002484, 0.0), (-0.002484, -0.004303, 0.0), (-1.863e-09, -0.004969, 0.0), (0.002484, -0.004303, 0.0), (0.004303, -0.002484, 0.0), (0.004969, 0.0, 0.0), (0.004303, 0.002484, 0.0), (0.002484, 0.004303, 0.0), (-1.863e-09, 0.004601, 0.002108), (-1.863e-09, 0.004969, 0.001626), (-0.002484, 0.004303, 0.001626), (-0.002301, 0.003985, 0.002108), (-0.004303, 0.002484, 0.001626), (-0.003985, 0.002301, 0.002108), (-0.004969, 0.0, 0.001626), (-0.004601, 0.0, 0.002108), (-0.004303, -0.002484, 0.001626), (-0.003985, -0.002301, 0.002108), (-0.002484, -0.004303, 0.001626), (-0.002301, -0.003985, 0.002108), (-1.863e-09, -0.004969, 0.001626), (-1.863e-09, -0.004601, 0.002108), (0.002484, -0.004303, 0.001626), (0.002301, -0.003985, 0.002108), (0.004303, -0.002484, 0.001626), (0.003985, -0.002301, 0.002108), (0.004969, 0.0, 0.001626), (0.004601, 0.0, 0.002108), (0.004303, 0.002484, 0.001626), (0.003985, 0.002301, 0.002108), (0.002484, 0.004303, 0.001626), (0.002301, 0.003985, 0.002108)], [], [(16, 14, 1, 2), (30, 28, 8, 9), (24, 22, 5, 6), (14, 13, 0, 1), (18, 16, 2, 3), (32, 30, 9, 10), (26, 24, 6, 7), (20, 18, 3, 4), (34, 32, 10, 11), (28, 26, 7, 8), (22, 20, 4, 5), (13, 34, 11, 0), (15, 12, 13, 14), (17, 15, 14, 16), (19, 17, 16, 18), (21, 19, 18, 20), (23, 21, 20, 22), (25, 23, 22, 24), (27, 25, 24, 26), (29, 27, 26, 28), (31, 29, 28, 30), (33, 31, 30, 32), (35, 33, 32, 34), (12, 35, 34, 13), (15, 17, 19, 21, 23, 25, 27, 29, 31, 33, 35, 12)])
me_truermsmultimeterhs36lightbuttongeometry.polygons.foreach_set('use_smooth', [True] * 25)
_uv = me_truermsmultimeterhs36lightbuttongeometry.uv_layers.new(name='UVMap')
_uv.uv.foreach_set('vector', [0.0843, 0.5891, 0.09122, 0.596, 0.09122, 0.596, 0.0843, 0.5891, 0.1195, 0.5797, 0.117, 0.5702, 0.117, 0.5702, 0.1195, 0.5797, 0.1007, 0.5608, 0.09122, 0.5633, 0.09122, 0.5633, 0.1007, 0.5608, 0.09122, 0.596, 0.1007, 0.5985, 0.1007, 0.5985, 0.09122, 0.596, 0.08177, 0.5797, 0.0843, 0.5891, 0.0843, 0.5891, 0.08177, 0.5797, 0.117, 0.5891, 0.1195, 0.5797, 0.1195, 0.5797, 0.117, 0.5891, 0.1101, 0.5633, 0.1007, 0.5608, 0.1007, 0.5608, 0.1101, 0.5633, 0.0843, 0.5702, 0.08177, 0.5797, 0.08177, 0.5797, 0.0843, 0.5702, 0.1101, 0.596, 0.117, 0.5891, 0.117, 0.5891, 0.1101, 0.596, 0.117, 0.5702, 0.1101, 0.5633, 0.1101, 0.5633, 0.117, 0.5702, 0.09122, 0.5633, 0.0843, 0.5702, 0.0843, 0.5702, 0.09122, 0.5633, 0.1007, 0.5985, 0.1101, 0.596, 0.1101, 0.596, 0.1007, 0.5985, 0.09191, 0.5948, 0.1007, 0.5971, 0.1007, 0.5985, 0.09122, 0.596, 0.08551, 0.5884, 0.09191, 0.5948, 0.09122, 0.596, 0.0843, 0.5891, 0.08317, 0.5797, 0.08551, 0.5884, 0.0843, 0.5891, 0.08177, 0.5797, 0.08551, 0.5709, 0.08317, 0.5797, 0.08177, 0.5797, 0.0843, 0.5702, 0.09191, 0.5645, 0.08551, 0.5709, 0.0843, 0.5702, 0.09122, 0.5633, 0.1007, 0.5622, 0.09191, 0.5645, 0.09122, 0.5633, 0.1007, 0.5608, 0.1094, 0.5645, 0.1007, 0.5622, 0.1007, 0.5608, 0.1101, 0.5633, 0.1158, 0.5709, 0.1094, 0.5645, 0.1101, 0.5633, 0.117, 0.5702, 0.1181, 0.5797, 0.1158, 0.5709, 0.117, 0.5702, 0.1195, 0.5797, 0.1158, 0.5884, 0.1181, 0.5797, 0.1195, 0.5797, 0.117, 0.5891, 0.1094, 0.5948, 0.1158, 0.5884, 0.117, 0.5891, 0.1101, 0.596, 0.1007, 0.5971, 0.1094, 0.5948, 0.1101, 0.596, 0.1007, 0.5985, 0.09122, 0.5956, 0.08443, 0.5888, 0.08194, 0.5795, 0.08443, 0.5702, 0.09122, 0.5634, 0.1005, 0.5609, 0.1098, 0.5634, 0.1166, 0.5702, 0.1191, 0.5795, 0.1166, 0.5888, 0.1098, 0.5956, 0.1005, 0.5981])
me_truermsmultimeterhs36lightbuttongeometry.materials.append(mat_truermsmultimeterhs36material)
me_truermsmultimeterhs36lightbuttongeometry.use_remesh_preserve_volume = False
me_truermsmultimeterhs36lightbuttongeometry.use_remesh_preserve_attributes = False
me_truermsmultimeterhs36lightbuttongeometry.use_mirror_vertex_groups = False
me_truermsmultimeterhs36lightbuttongeometry.update()
me_truermsmultimeterhs36clampgeometry = bpy.data.meshes.new('trueRMSMultimeterHS36ClampGeometry')
me_truermsmultimeterhs36clampgeometry.from_pydata([(-0.01233, 0.0007027, -0.001145), (0.01233, 0.0007027, -0.001145), (-0.01233, 0.00143, -0.0002483), (0.01233, 0.00143, -0.0002483), (-0.01233, -0.00072, 0.001145), (0.01233, -0.00072, 0.001145), (-0.01233, -0.08501, -0.001145), (0.01233, -0.08501, -0.001145), (-0.01233, -0.00143, -3.815e-05), (0.01233, -0.00143, -3.815e-05), (-0.01233, -0.001309, -0.000942), (0.01233, -0.001309, -0.000942), (-0.01463, -0.08501, -0.002348), (0.01463, -0.08501, -0.002348), (-0.01463, -0.102, -0.002348), (0.01463, -0.102, -0.002348), (1.164e-10, -0.09231, -0.002715), (-0.01053, -0.09573, -0.002715), (-0.01704, -0.1047, -0.002715), (-0.01704, -0.1158, -0.002715), (-0.01053, -0.1247, -0.002715), (1.746e-09, -0.1281, -0.002715), (0.01053, -0.1247, -0.002715), (0.01704, -0.1158, -0.002715), (0.01704, -0.1047, -0.002715), (0.01053, -0.09573, -0.002715), (1.164e-10, -0.09231, 0.001676), (-0.01053, -0.09573, 0.001676), (-0.01704, -0.1047, 0.001676), (-0.01704, -0.1158, 0.001676), (-0.01053, -0.1247, 0.001676), (1.746e-09, -0.1281, 0.001676), (0.01053, -0.1247, 0.001676), (0.01704, -0.1158, 0.001676), (0.01704, -0.1047, 0.001676), (0.01053, -0.09573, 0.001676), (-0.01463, -0.08501, -0.0003943), (0.01463, -0.08501, -0.0003943), (-0.01463, -0.102, -0.0003943), (0.01463, -0.102, -0.0003943), (-0.005419, -0.09355, -0.003155), (-0.01419, -0.09992, -0.003155), (-0.01754, -0.1102, -0.003155), (-0.01419, -0.1205, -0.003155), (-0.005419, -0.1269, -0.003155), (0.005419, -0.1269, -0.003155), (0.01419, -0.1205, -0.003155), (0.01754, -0.1102, -0.003155), (0.01419, -0.09992, -0.003155), (0.005419, -0.09355, -0.003155), (-0.005419, -0.09355, 0.002116), (-0.01419, -0.09992, 0.002116), (-0.01754, -0.1102, 0.002116), (-0.01419, -0.1205, 0.002116), (-0.005419, -0.1269, 0.002116), (0.005419, -0.1269, 0.002116), (0.01419, -0.1205, 0.002116), (0.01754, -0.1102, 0.002116), (0.01419, -0.09992, 0.002116), (0.005419, -0.09355, 0.002116), (-0.0178, -0.1044, -0.0005194), (-0.0178, -0.116, -0.0005194), (0.011, -0.09509, -0.0005194), (1.164e-10, -0.09151, -0.0005194), (0.011, -0.1254, -0.0005194), (0.0178, -0.116, -0.0005194), (-0.011, -0.1254, -0.0005194), (-0.011, -0.09509, -0.0005194), (0.0178, -0.1044, -0.0005194), (1.746e-09, -0.1289, -0.0005194), (0.005783, -0.128, -0.0005194), (0.01514, -0.09923, -0.0005194), (-0.01514, -0.09923, -0.0005194), (-0.005783, -0.128, -0.0005194), (0.01872, -0.1102, -0.0005194), (-0.005783, -0.09243, -0.0005194), (-0.01514, -0.1212, -0.0005194), (0.01514, -0.1212, -0.0005194), (0.005783, -0.09243, -0.0005194), (-0.01872, -0.1102, -0.0005194)], [], [(0, 2, 3, 1), (2, 4, 5, 3), (1, 7, 6, 0), (4, 8, 9, 5), (8, 10, 11, 9), (12, 36, 6), (12, 14, 38, 36), (79, 52, 28, 60), (78, 59, 35, 62), (77, 56, 32, 64), (76, 53, 29, 61), (75, 50, 26, 63), (74, 57, 33, 65), (73, 54, 30, 66), (72, 51, 27, 67), (71, 58, 34, 68), (70, 55, 31, 69), (27, 51, 28, 52, 29, 53, 30, 54, 31, 55, 32, 56, 33, 57, 34, 58, 35, 59, 26, 50), (17, 40, 16, 49, 25, 48, 24, 47, 23, 46, 22, 45, 21, 44, 20, 43, 19, 42, 18, 41), (37, 36, 38, 39), (13, 7, 37), (15, 13, 37, 39), (14, 15, 39, 38), (7, 13, 12, 6), (6, 36, 37, 7), (13, 15, 14, 12), (45, 70, 69, 21), (22, 64, 70, 45), (64, 32, 55, 70), (48, 71, 68, 24), (25, 62, 71, 48), (62, 35, 58, 71), (41, 72, 67, 17), (18, 60, 72, 41), (60, 28, 51, 72), (44, 73, 66, 20), (21, 69, 73, 44), (69, 31, 54, 73), (47, 74, 65, 23), (24, 68, 74, 47), (68, 34, 57, 74), (40, 75, 63, 16), (17, 67, 75, 40), (67, 27, 50, 75), (43, 76, 61, 19), (20, 66, 76, 43), (66, 30, 53, 76), (46, 77, 64, 22), (23, 65, 77, 46), (65, 33, 56, 77), (49, 78, 62, 25), (16, 63, 78, 49), (63, 26, 59, 78), (42, 79, 60, 18), (19, 61, 79, 42), (61, 29, 52, 79)])
me_truermsmultimeterhs36clampgeometry.polygons.foreach_set('use_smooth', [1, 1, 1, 1, 1, 0, 0, 1, 1, 1, 1, 1, 1, 1, 1, 1, 1, 1, 0, 1, 0, 0, 0, 1, 0, 1, 1, 1, 1, 1, 1, 1, 1, 1, 1, 1, 1, 1, 1, 1, 1, 1, 1, 1, 1, 1, 1, 1, 1, 1, 1, 1, 1, 1, 1, 1])
_uv = me_truermsmultimeterhs36clampgeometry.uv_layers.new(name='UVMap')
_uv.uv.foreach_set('vector', [0.8973, 0.9625, 0.8973, 0.9645, 0.9651, 0.9645, 0.9651, 0.9625, 0.8973, 0.9645, 0.8973, 0.9586, 0.9651, 0.9586, 0.9651, 0.9645, 0.9651, 0.9625, 0.9651, 0.7313, 0.8973, 0.7313, 0.8973, 0.9625, 0.8973, 0.9586, 0.8973, 0.9566, 0.9651, 0.9566, 0.9651, 0.9586, 0.8973, 0.9566, 0.8973, 0.9569, 0.9651, 0.9569, 0.9651, 0.9566, 0.8864, 0.7313, 0.8864, 0.7313, 0.8973, 0.7313, 0.8864, 0.7313, 0.8864, 0.6618, 0.8864, 0.6618, 0.8864, 0.7313, 0.887, 0.6375, 0.887, 0.6375, 0.887, 0.6503, 0.887, 0.6503, 0.9388, 0.6751, 0.9388, 0.6751, 0.951, 0.6711, 0.951, 0.6711, 0.9586, 0.6142, 0.9586, 0.6142, 0.951, 0.6038, 0.951, 0.6038, 0.8945, 0.6142, 0.8945, 0.6142, 0.887, 0.6246, 0.887, 0.6246, 0.9143, 0.6751, 0.9143, 0.6751, 0.9266, 0.6791, 0.9266, 0.6791, 0.9661, 0.6375, 0.9661, 0.6375, 0.9661, 0.6246, 0.9661, 0.6246, 0.9143, 0.5998, 0.9143, 0.5998, 0.9021, 0.6038, 0.9021, 0.6038, 0.8945, 0.6607, 0.8945, 0.6607, 0.9021, 0.6711, 0.9021, 0.6711, 0.9586, 0.6607, 0.9586, 0.6607, 0.9661, 0.6503, 0.9661, 0.6503, 0.9388, 0.5998, 0.9388, 0.5998, 0.9266, 0.5959, 0.9266, 0.5959, 0.9021, 0.6711, 0.8945, 0.6607, 0.887, 0.6503, 0.887, 0.6375, 0.887, 0.6246, 0.8945, 0.6142, 0.9021, 0.6038, 0.9143, 0.5998, 0.9266, 0.5959, 0.9388, 0.5998, 0.951, 0.6038, 0.9586, 0.6142, 0.9661, 0.6246, 0.9661, 0.6375, 0.9661, 0.6503, 0.9586, 0.6607, 0.951, 0.6711, 0.9388, 0.6751, 0.9266, 0.6791, 0.9143, 0.6751, 0.9021, 0.6711, 0.9143, 0.6751, 0.9266, 0.6791, 0.9388, 0.6751, 0.951, 0.6711, 0.9586, 0.6607, 0.9661, 0.6503, 0.9661, 0.6375, 0.9661, 0.6246, 0.9586, 0.6142, 0.951, 0.6038, 0.9388, 0.5998, 0.9266, 0.5959, 0.9143, 0.5998, 0.9021, 0.6038, 0.8945, 0.6142, 0.887, 0.6246, 0.887, 0.6375, 0.887, 0.6503, 0.8945, 0.6607, 0.976, 0.7313, 0.8864, 0.7313, 0.8864, 0.6618, 0.976, 0.6618, 0.976, 0.7313, 0.9651, 0.7313, 0.976, 0.7313, 0.976, 0.6618, 0.976, 0.7313, 0.976, 0.7313, 0.976, 0.6618, 0.8864, 0.6618, 0.976, 0.6618, 0.976, 0.6618, 0.8864, 0.6618, 0.9651, 0.7313, 0.976, 0.7313, 0.8864, 0.7313, 0.8973, 0.7313, 0.8973, 0.7313, 0.8864, 0.7313, 0.976, 0.7313, 0.9651, 0.7313, 0.976, 0.7313, 0.9629, 0.6618, 0.8995, 0.6618, 0.8864, 0.7313, 0.9388, 0.5998, 0.9388, 0.5998, 0.9266, 0.5959, 0.9266, 0.5959, 0.951, 0.6038, 0.951, 0.6038, 0.9388, 0.5998, 0.9388, 0.5998, 0.951, 0.6038, 0.951, 0.6038, 0.9388, 0.5998, 0.9388, 0.5998, 0.9586, 0.6607, 0.9586, 0.6607, 0.9661, 0.6503, 0.9661, 0.6503, 0.951, 0.6711, 0.951, 0.6711, 0.9586, 0.6607, 0.9586, 0.6607, 0.951, 0.6711, 0.951, 0.6711, 0.9586, 0.6607, 0.9586, 0.6607, 0.8945, 0.6607, 0.8945, 0.6607, 0.9021, 0.6711, 0.9021, 0.6711, 0.887, 0.6503, 0.887, 0.6503, 0.8945, 0.6607, 0.8945, 0.6607, 0.887, 0.6503, 0.887, 0.6503, 0.8945, 0.6607, 0.8945, 0.6607, 0.9143, 0.5998, 0.9143, 0.5998, 0.9021, 0.6038, 0.9021, 0.6038, 0.9266, 0.5959, 0.9266, 0.5959, 0.9143, 0.5998, 0.9143, 0.5998, 0.9266, 0.5959, 0.9266, 0.5959, 0.9143, 0.5998, 0.9143, 0.5998, 0.9661, 0.6375, 0.9661, 0.6375, 0.9661, 0.6246, 0.9661, 0.6246, 0.9661, 0.6503, 0.9661, 0.6503, 0.9661, 0.6375, 0.9661, 0.6375, 0.9661, 0.6503, 0.9661, 0.6503, 0.9661, 0.6375, 0.9661, 0.6375, 0.9143, 0.6751, 0.9143, 0.6751, 0.9266, 0.6791, 0.9266, 0.6791, 0.9021, 0.6711, 0.9021, 0.6711, 0.9143, 0.6751, 0.9143, 0.6751, 0.9021, 0.6711, 0.9021, 0.6711, 0.9143, 0.6751, 0.9143, 0.6751, 0.8945, 0.6142, 0.8945, 0.6142, 0.887, 0.6246, 0.887, 0.6246, 0.9021, 0.6038, 0.9021, 0.6038, 0.8945, 0.6142, 0.8945, 0.6142, 0.9021, 0.6038, 0.9021, 0.6038, 0.8945, 0.6142, 0.8945, 0.6142, 0.9586, 0.6142, 0.9586, 0.6142, 0.951, 0.6038, 0.951, 0.6038, 0.9661, 0.6246, 0.9661, 0.6246, 0.9586, 0.6142, 0.9586, 0.6142, 0.9661, 0.6246, 0.9661, 0.6246, 0.9586, 0.6142, 0.9586, 0.6142, 0.9388, 0.6751, 0.9388, 0.6751, 0.951, 0.6711, 0.951, 0.6711, 0.9266, 0.6791, 0.9266, 0.6791, 0.9388, 0.6751, 0.9388, 0.6751, 0.9266, 0.6791, 0.9266, 0.6791, 0.9388, 0.6751, 0.9388, 0.6751, 0.887, 0.6375, 0.887, 0.6375, 0.887, 0.6503, 0.887, 0.6503, 0.887, 0.6246, 0.887, 0.6246, 0.887, 0.6375, 0.887, 0.6375, 0.887, 0.6246, 0.887, 0.6246, 0.887, 0.6375, 0.887, 0.6375])
me_truermsmultimeterhs36clampgeometry.materials.append(mat_truermsmultimeterhs36material)
me_truermsmultimeterhs36clampgeometry.use_remesh_preserve_volume = False
me_truermsmultimeterhs36clampgeometry.use_remesh_preserve_attributes = False
me_truermsmultimeterhs36clampgeometry.use_mirror_vertex_groups = False
me_truermsmultimeterhs36clampgeometry.update()

# ---- objects
ob_truermsmultimeterhs36 = bpy.data.objects.new('trueRMSMultimeterHS36', me_truermsmultimeterhs36geometry)
ob_truermsmultimeterhs36screen = bpy.data.objects.new('trueRMSMultimeterHS36Screen', me_truermsmultimeterhs36screengeometry)
ob_lamp_003 = bpy.data.objects.new('Lamp.003', light_lamp_003)
ob_lamp_002 = bpy.data.objects.new('Lamp.002', light_lamp_002)
ob_lamp_001 = bpy.data.objects.new('Lamp.001', light_lamp_001)
ob_lamp = bpy.data.objects.new('Lamp', light_lamp)
ob_truermsmultimeterhs36switch = bpy.data.objects.new('trueRMSMultimeterHS36Switch', me_truermsmultimeterhs36switchgeometry)
ob_truermsmultimeterhs36continuitylightbulb = bpy.data.objects.new('trueRMSMultimeterHS36ContinuityLightBulb', me_truermsmultimeterhs36continuitylightbulbgeometry)
ob_truermsmultimeterhs36ncvlightbulb = bpy.data.objects.new('trueRMSMultimeterHS36NCVLightBulb', me_truermsmultimeterhs36ncvlightbulbgeometry)
ob_truermsmultimeterhs36hivlightbulb = bpy.data.objects.new('trueRMSMultimeterHS36HiVLightBulb', me_truermsmultimeterhs36hivlightbulbgeometry)
ob_truermsmultimeterhs36maxminbutton = bpy.data.objects.new('trueRMSMultimeterHS36MaxMinButton', me_truermsmultimeterhs36maxminbuttongeometry)
ob_truermsmultimeterhs36ncvbutton = bpy.data.objects.new('trueRMSMultimeterHS36NCVButton', me_truermsmultimeterhs36ncvbuttongeometry)
ob_truermsmultimeterhs36lightbutton = bpy.data.objects.new('trueRMSMultimeterHS36LightButton', me_truermsmultimeterhs36lightbuttongeometry)
ob_truermsmultimeterhs36clamp = bpy.data.objects.new('trueRMSMultimeterHS36Clamp', me_truermsmultimeterhs36clampgeometry)

# ---- transforms, parenting, visibility, modifiers, constraints
ob_truermsmultimeterhs36.location = (-0.001098, 0.219, 0.000612)
ob_truermsmultimeterhs36.lineart.crease_threshold = 0.0
ob_truermsmultimeterhs36screen.parent = ob_truermsmultimeterhs36
ob_truermsmultimeterhs36screen.matrix_parent_inverse = Matrix(((1.0, 0.0, 0.0, 0.001098), (0.0, 1.0, 0.0, -0.219), (0.0, 0.0, 1.0, -0.000612), (0.0, 0.0, 0.0, 1.0)))
ob_truermsmultimeterhs36screen.location = (-0.0008494, 0.1638, 0.01391)
ob_truermsmultimeterhs36screen.lineart.crease_threshold = 0.0
ob_lamp_003.location = (0.4298, -0.6424, 1.187)
ob_lamp_003.rotation_euler = (0.6503, 0.05522, 0.8654)
ob_lamp_003.scale = (0.6108, 0.5032, 0.5635)
ob_lamp_003.lock_rotations_4d = False
ob_lamp_003.empty_display_type = 'ARROWS'
ob_lamp_003.color = (0.0, 0.0, 0.0, 0.0)
ob_lamp_003.lineart.crease_threshold = 0.0
ob_lamp_002.location = (-0.373, 0.6105, 1.187)
ob_lamp_002.rotation_euler = (0.6503, 0.05522, 0.8654)
ob_lamp_002.scale = (0.6108, 0.5032, 0.5635)
ob_lamp_002.lock_rotations_4d = False
ob_lamp_002.empty_display_type = 'ARROWS'
ob_lamp_002.color = (0.0, 0.0, 0.0, 0.0)
ob_lamp_002.lineart.crease_threshold = 0.0
ob_lamp_001.location = (-1.158, -0.01597, -1.399)
ob_lamp_001.rotation_euler = (0.6503, 0.05522, 1.866)
ob_lamp_001.scale = (0.9744, 0.8027, 0.8989)
ob_lamp_001.lock_rotations_4d = False
ob_lamp_001.empty_display_type = 'ARROWS'
ob_lamp_001.color = (0.0, 0.0, 0.0, 0.0)
ob_lamp_001.lineart.crease_threshold = 0.0
ob_lamp.location = (1.215, -0.01597, -1.399)
ob_lamp.rotation_euler = (0.6503, 0.05522, 1.866)
ob_lamp.scale = (0.9744, 0.8027, 0.8989)
ob_lamp.lock_rotations_4d = False
ob_lamp.empty_display_type = 'ARROWS'
ob_lamp.color = (0.0, 0.0, 0.0, 0.0)
ob_lamp.lineart.crease_threshold = 0.0
ob_truermsmultimeterhs36switch.parent = ob_truermsmultimeterhs36
ob_truermsmultimeterhs36switch.matrix_parent_inverse = Matrix(((1.0, 0.0, 0.0, 0.001098), (0.0, 1.0, 0.0, -0.219), (0.0, 0.0, 1.0, -0.000612), (0.0, 0.0, 0.0, 1.0)))
ob_truermsmultimeterhs36switch.location = (-0.0003954, 0.08349, 0.01257)
ob_truermsmultimeterhs36switch.lineart.crease_threshold = 0.0
ob_truermsmultimeterhs36continuitylightbulb.parent = ob_truermsmultimeterhs36
ob_truermsmultimeterhs36continuitylightbulb.matrix_parent_inverse = Matrix(((1.0, 0.0, 0.0, 0.001098), (0.0, 1.0, 0.0, -0.219), (0.0, 0.0, 1.0, -0.000612), (0.0, 0.0, 0.0, 1.0)))
ob_truermsmultimeterhs36continuitylightbulb.location = (0.0116, 0.1428, 0.01402)
ob_truermsmultimeterhs36continuitylightbulb.lineart.crease_threshold = 0.0
ob_truermsmultimeterhs36ncvlightbulb.parent = ob_truermsmultimeterhs36
ob_truermsmultimeterhs36ncvlightbulb.matrix_parent_inverse = Matrix(((1.0, 0.0, 0.0, 0.001098), (0.0, 1.0, 0.0, -0.219), (0.0, 0.0, 1.0, -0.000612), (0.0, 0.0, 0.0, 1.0)))
ob_truermsmultimeterhs36ncvlightbulb.location = (-0.0005227, 0.1416, 0.01402)
ob_truermsmultimeterhs36ncvlightbulb.lineart.crease_threshold = 0.0
ob_truermsmultimeterhs36hivlightbulb.parent = ob_truermsmultimeterhs36
ob_truermsmultimeterhs36hivlightbulb.matrix_parent_inverse = Matrix(((1.0, 0.0, 0.0, 0.001098), (0.0, 1.0, 0.0, -0.219), (0.0, 0.0, 1.0, -0.000612), (0.0, 0.0, 0.0, 1.0)))
ob_truermsmultimeterhs36hivlightbulb.location = (-0.01276, 0.1426, 0.01402)
ob_truermsmultimeterhs36hivlightbulb.lineart.crease_threshold = 0.0
ob_truermsmultimeterhs36maxminbutton.parent = ob_truermsmultimeterhs36
ob_truermsmultimeterhs36maxminbutton.matrix_parent_inverse = Matrix(((1.0, 0.0, 0.0, 0.001098), (0.0, 1.0, 0.0, -0.219), (0.0, 0.0, 1.0, -0.000612), (0.0, 0.0, 0.0, 1.0)))
ob_truermsmultimeterhs36maxminbutton.location = (0.01524, 0.1232, 0.0132)
ob_truermsmultimeterhs36maxminbutton.lineart.crease_threshold = 0.0
ob_truermsmultimeterhs36ncvbutton.parent = ob_truermsmultimeterhs36
ob_truermsmultimeterhs36ncvbutton.matrix_parent_inverse = Matrix(((1.0, 0.0, 0.0, 0.001098), (0.0, 1.0, 0.0, -0.219), (0.0, 0.0, 1.0, -0.000612), (0.0, 0.0, 0.0, 1.0)))
ob_truermsmultimeterhs36ncvbutton.location = (-0.0005486, 0.1248, 0.0132)
ob_truermsmultimeterhs36ncvbutton.lineart.crease_threshold = 0.0
ob_truermsmultimeterhs36lightbutton.parent = ob_truermsmultimeterhs36
ob_truermsmultimeterhs36lightbutton.matrix_parent_inverse = Matrix(((1.0, 0.0, 0.0, 0.001098), (0.0, 1.0, 0.0, -0.219), (0.0, 0.0, 1.0, -0.000612), (0.0, 0.0, 0.0, 1.0)))
ob_truermsmultimeterhs36lightbutton.location = (-0.01646, 0.1232, 0.0132)
ob_truermsmultimeterhs36lightbutton.lineart.crease_threshold = 0.0
ob_truermsmultimeterhs36clamp.parent = ob_truermsmultimeterhs36
ob_truermsmultimeterhs36clamp.matrix_parent_inverse = Matrix(((1.0, 0.0, 0.0, 0.001098), (0.0, 1.0, 0.0, -0.219), (0.0, 0.0, 1.0, -0.000612), (0.0, 0.0, 0.0, 1.0)))
ob_truermsmultimeterhs36clamp.location = (-0.001039, 0.1535, -0.0137)
ob_truermsmultimeterhs36clamp.lineart.crease_threshold = 0.0

# ---- collection membership
col_collection_1.objects.link(ob_truermsmultimeterhs36)
col_collection_1.objects.link(ob_truermsmultimeterhs36screen)
col_collection_1.objects.link(ob_lamp_003)
col_collection_1.objects.link(ob_lamp_002)
col_collection_1.objects.link(ob_lamp_001)
col_collection_1.objects.link(ob_lamp)
col_collection_6.objects.link(ob_truermsmultimeterhs36switch)
col_collection_6.objects.link(ob_truermsmultimeterhs36continuitylightbulb)
col_collection_6.objects.link(ob_truermsmultimeterhs36ncvlightbulb)
col_collection_6.objects.link(ob_truermsmultimeterhs36hivlightbulb)
col_collection_6.objects.link(ob_truermsmultimeterhs36maxminbutton)
col_collection_6.objects.link(ob_truermsmultimeterhs36ncvbutton)
col_collection_6.objects.link(ob_truermsmultimeterhs36lightbutton)
col_collection_6.objects.link(ob_truermsmultimeterhs36clamp)

# ---- scene / render settings (as saved in the file)
scene.frame_start = 1; scene.frame_end = 250; scene.frame_set(117)
scene.render.engine = 'BLENDER_EEVEE_NEXT'
scene.render.resolution_percentage = 50
scene.render.dither_intensity = 0.0
scene.cycles.use_denoising = False
scene.cycles.samples = 128
scene.cycles.sampling_pattern = 'TABULATED_SOBOL'
scene.cycles.light_sampling_threshold = 0.0
scene.cycles.use_adaptive_sampling = False
scene.cycles.use_light_tree = False
scene.cycles.blur_glossy = 0.0
scene.cycles.sample_clamp_indirect = 0.0
scene.view_settings.view_transform = 'Standard'
bpy.context.view_layer.update()

# ---- added for rendering (the .blend has no active camera): camera
cam_auto = bpy.data.cameras.new('AutoCamera')
cam_auto.lens = 50.0
cam_auto.sensor_width = 36.0
cam_auto.clip_end = 1000.0
ob_auto_camera = bpy.data.objects.new('AutoCamera', cam_auto)
scene.collection.objects.link(ob_auto_camera)
ob_auto_camera.location = (0.21451, -0.147811, 0.172055)
ob_auto_camera.rotation_euler = (1.09748, -7.21219e-08, 0.694738)
scene.camera = ob_auto_camera
bpy.context.view_layer.update()
